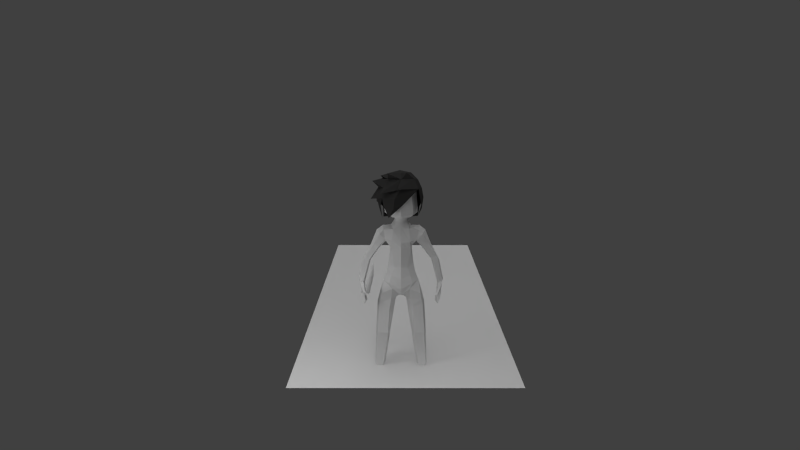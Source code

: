 # Source: archer.blend  (saved by Blender 2.63.0; exported with 4.5.12 LTS)
import bpy
from mathutils import Matrix  # noqa: F401  (used for matrix-valued properties, if any)

bpy.ops.wm.read_factory_settings(use_empty=True)
scene = bpy.context.scene
scene.name = 'Scene'

# ---- collections
col_collection_1 = bpy.data.collections.new('Collection 1'); scene.collection.children.link(col_collection_1)

# ---- materials (node trees are filled in below, after node groups)
mat_material = bpy.data.materials.new('Material')
mat_material.alpha_threshold = 0.0
mat_material.use_transparent_shadow = False
mat_material.roughness = 0.5
mat_material.line_color = (0.0, 0.0, 0.0, 1.0)
mat_material_001 = bpy.data.materials.new('Material.001')
mat_material_001.alpha_threshold = 0.0
mat_material_001.use_transparent_shadow = False
mat_material_001.diffuse_color = (0.05, 0.04917, 0.04851, 1.0)
mat_material_001.roughness = 0.5
mat_material_001.line_color = (0.0, 0.0, 0.0, 1.0)
mat_material_002 = bpy.data.materials.new('Material.002')
mat_material_002.alpha_threshold = 0.0
mat_material_002.use_transparent_shadow = False
mat_material_002.roughness = 0.5
mat_material_002.line_color = (0.0, 0.0, 0.0, 1.0)

# ---- material node trees

# ---- world
world_world = bpy.data.worlds.new('World'); scene.world = world_world
world_world.color = (0.05088, 0.05088, 0.05088)
world_world.use_sun_shadow = False
world_world.sun_shadow_jitter_overblur = 0.0
world_world.cycles.sampling_method = 'MANUAL'
world_world.cycles.sample_map_resolution = 256

# ---- cameras
cam_camera = bpy.data.cameras.new('Camera')
cam_camera.clip_end = 100.0
cam_camera.lens = 18.98
cam_camera.sensor_width = 32.0
cam_camera.sensor_height = 18.0
cam_camera.ortho_scale = 7.314
cam_camera.display_size = 0.9904
cam_camera.dof.focus_distance = 0.0
cam_camera.dof.aperture_fstop = 128.0

# ---- lights
light_lamp_001 = bpy.data.lights.new('Lamp.001', 'POINT')
light_lamp_001.transmission_factor = 0.0
light_lamp_001.cutoff_distance = 30.0
light_lamp_001.energy = 100.0
light_lamp_001.shadow_buffer_clip_start = 1.001
light_lamp_001.shadow_soft_size = 1.0
light_lamp_001.shadow_maximum_resolution = 0.006
light_lamp_001.use_absolute_resolution = True
light_lamp_001.cycles.use_multiple_importance_sampling = False
light_sun = bpy.data.lights.new('Sun', 'SUN')
light_sun.transmission_factor = 0.0
light_sun.angle = 1.571
light_sun.energy = 1.0
light_sun.shadow_buffer_clip_start = 0.5
light_sun.shadow_soft_size = 1.0
light_sun.shadow_cascade_max_distance = 1000.0
light_sun.cycles.use_multiple_importance_sampling = False
light_lamp = bpy.data.lights.new('Lamp', 'POINT')
light_lamp.transmission_factor = 0.0
light_lamp.cutoff_distance = 30.0
light_lamp.energy = 100.0
light_lamp.shadow_buffer_clip_start = 1.001
light_lamp.shadow_soft_size = 1.0
light_lamp.shadow_maximum_resolution = 0.006
light_lamp.use_absolute_resolution = True
light_lamp.cycles.use_multiple_importance_sampling = False

# ---- meshes
me_bow = bpy.data.meshes.new('Bow')
me_bow.from_pydata([(0.05483, 5.777, -3.795), (0.7094, -1.465, -0.4453), (0.8091, 6.238, -3.186), (0.3601, 5.777, -3.854), (-0.1562, 2.135, -3.246), (0.02073, 2.47, -2.341), (0.4994, -0.9933, 0.1088), (0.7623, 2.135, -3.425), (1.015, -1.465, -0.5049), (-0.1093, 6.238, -3.006), (1.418, -0.9933, -0.0707), (1.225, -0.002625, -1.055), (0.8395, -0.3543, -1.401), (0.307, -0.002625, -0.8758), (0.9392, 2.47, -2.52), (0.5342, -0.3543, -1.342), (0.9877, -2.396, 0.9787), (0.7755, -2.005, 1.521), (1.293, -2.396, 0.9191), (1.694, -2.005, 1.342), (1.275, -3.03, 2.449), (1.011, -2.454, 2.726), (1.58, -3.03, 2.39), (1.929, -2.454, 2.547), (1.52, -2.929, 3.701), (1.825, -2.929, 3.642), (0.1151, 7.214, -3.487), (0.8843, 7.618, -2.801), (0.4204, 7.214, -3.546), (-0.03412, 7.618, -2.621), (0.2855, 8.899, -2.615), (1.056, 9.165, -1.922), (0.5908, 8.899, -2.674), (0.1376, 9.165, -1.743), (0.5023, 9.867, -1.505), (0.876, 10.2, -0.4038), (0.8076, 9.867, -1.565), (1.923, -2.453, 4.952), (1.944, -2.403, 5.047), (0.8863, 10.24, -0.3301), (1.415, 3.924, 2.357), (1.399, 3.88, 2.272)], [], [(18, 16, 1, 8), (16, 17, 6, 1), (21, 23, 19, 17), (7, 4, 0, 3), (6, 10, 11, 13), (10, 8, 12, 11), (1, 6, 13, 15), (19, 18, 8, 10), (11, 12, 7, 14), (12, 15, 4, 7), (13, 11, 14, 5), (8, 1, 15, 12), (4, 5, 9, 0), (5, 14, 2, 9), (14, 7, 3, 2), (26, 28, 3, 0), (15, 13, 5, 4), (17, 19, 10, 6), (22, 20, 16, 18), (23, 22, 18, 19), (20, 21, 17, 16), (35, 34, 30, 33), (34, 35, 36), (35, 33, 31), (25, 24, 20, 22), (31, 33, 29, 27), (28, 27, 2, 3), (27, 29, 9, 2), (29, 26, 0, 9), (32, 31, 27, 28), (30, 32, 28, 26), (33, 30, 26, 29), (36, 35, 31, 32), (34, 36, 32, 30), (41, 37, 38, 40), (24, 37, 21, 20), (25, 37, 24), (37, 23, 21), (37, 25, 22, 23), (35, 41, 40, 39)])
me_bow.use_remesh_preserve_volume = False
me_bow.use_remesh_preserve_attributes = False
me_bow.use_mirror_vertex_groups = False
me_bow.update()
me_body = bpy.data.meshes.new('Body')
me_body.from_pydata([(-0.3522, -0.08878, 0.2268), (-0.3922, 0.0944, 0.2677), (-0.2797, -0.1293, 0.8626), (-0.2946, 0.2639, 0.8097), (-0.263, -0.1379, 1.48), (-0.2089, 0.2644, 0.177), (-0.1497, -0.2824, -0.7104), (-0.488, -0.1468, -0.304), (-0.5584, 0.1449, -0.2862), (-0.3579, 0.3691, -0.3188), (-0.2782, 0.3977, -0.4954), (-0.6921, 0.04124, -0.7998), (-0.6103, 0.3286, -0.6808), (-0.08475, 0.1709, -0.8182), (-0.1867, 0.07814, -1.057), (-0.7516, 0.0525, -1.032), (-0.6915, 0.2833, -1.057), (-0.3584, 0.3709, -1.109), (-0.39, -0.1513, -1.047), (-0.674, -0.2673, -1.014), (-0.3603, 0.2336, -2.169), (-0.8104, 0.2414, -2.129), (-0.4281, 0.4806, -2.166), (-0.3845, 0.06015, -2.201), (-0.7483, 0.4607, -2.171), (-0.7202, 0.006666, -2.207), (-0.8195, 0.448, -3.168), (-0.7977, 0.04294, -3.179), (-0.563, 0.1033, -3.175), (-0.5815, 0.4474, -3.165), (-0.8503, 0.2134, -3.207), (-0.51, 0.2195, -3.198), (-0.7991, 0.2212, -3.263), (-0.7636, 0.4295, -3.267), (-0.5782, 0.1449, -3.268), (-0.605, 0.4261, -3.263), (-0.5336, 0.2387, -3.266), (-0.7691, 0.06939, -3.272), (-0.6419, -0.2424, -0.7043), (-0.2775, 0.3188, 1.07), (-0.4053, -0.1846, 1.2), (-0.1772, 0.169, 1.653), (-0.3334, 0.01863, 0.8262), (-0.2447, 0.2574, 1.433), (-0.1919, 0.04913, 1.676), (-0.3065, 0.03314, 1.512), (-0.2027, -0.05569, 1.668), (-0.4603, 0.09198, 1.003), (-0.7492, 0.01759, 1.351), (-0.6653, 0.2166, 1.259), (-0.494, 0.2228, 1.073), (-0.6907, -0.178, 1.29), (-0.6548, -0.1196, 0.8526), (-0.6246, 0.03725, 0.8216), (-0.8891, 0.04334, 0.4632), (-1.15, 0.036, 0.4733), (-1.119, 0.1342, 0.4821), (-0.9406, 0.1891, 0.4976), (-1.108, -0.09427, 0.4882), (-0.8922, -0.1097, 0.5038), (-0.4254, 0.4904, -1.991), (-0.7509, 0.4666, -1.995), (-0.3425, 0.241, -2.01), (-0.8112, 0.2393, -1.992), (-0.7411, -0.0207, -1.932), (-0.3692, 0.04614, -1.926), (-0.8117, 0.2421, -2.051), (-0.7525, 0.4628, -2.081), (-0.4268, 0.4849, -2.076), (-0.3534, 0.2371, -2.066), (-1.14, 0.3637, -0.6221), (-1.247, 0.3742, -0.6518), (-1.322, 0.1205, -0.2992), (-1.15, 0.1471, -0.3605), (-1.13, 0.1805, -0.7228), (-1.238, 0.191, -0.7525), (-1.186, 0.05087, -0.4232), (-1.183, 0.3057, -0.2776), (-1.294, 0.3171, -0.2956), (-1.252, 0.4667, -0.601), (-1.145, 0.4562, -0.5713), (-1.131, 0.5372, -0.7145), (-1.128, 0.4526, -0.7656), (-1.208, 0.4647, -0.801), (-1.215, 0.5451, -0.7537), (-1.085, 0.2688, -0.8316), (-1.138, 0.4311, -0.7686), (-1.1, 0.4835, -0.8698), (-1.068, 0.339, -0.8972), (-1.092, 0.4123, -0.8876), (-1.151, 0.6181, -0.8792), (-1.145, 0.5408, -0.9245), (-1.097, 0.5135, -0.8703), (-1.104, 0.598, -0.8205), (-1.121, 0.323, -0.3986), (-1.26, 0.3923, -0.4532), (-1.254, 0.4703, -0.3525), (-1.157, 0.4702, -0.3379), (-1.143, 0.5255, -0.4041), (-1.216, 0.535, -0.4027), (-1.22, 0.4912, -0.4913), (-1.147, 0.4817, -0.4926), (-1.113, 0.5526, -0.5827), (-1.161, 0.5785, -0.5696), (-1.131, 0.6651, -0.5628), (-1.067, 0.6458, -0.5778), (-0.5633, 0.007301, 1.49), (-0.5378, 0.1666, 1.378), (-0.5292, -0.1457, 1.393), (-0.9562, -0.08407, 0.3849), (-1.172, -0.06861, 0.3693), (-1.005, 0.2148, 0.3787), (-1.174, 0.1657, 0.3684), (-1.202, 0.06488, 0.3727), (-0.9531, 0.069, 0.384), (-1.118, 0.2007, -0.2328), (-1.33, 0.1674, -0.2139), (-1.291, 0.2965, -0.236), (-1.169, 0.3465, -0.2251), (-1.121, 0.04766, -0.2189), (-0.3044, 0.3179, -0.09569), (-0.4556, 0.1181, -0.02457), (-0.3828, -0.1622, -0.08578), (-0.9726, 0.202, 0.4382), (-1.152, 0.1509, 0.4279), (-1.18, 0.0504, 0.4164), (-0.9211, 0.05617, 0.4305), (-0.2868, 0.4713, 2.691), (-0.3138, 0.4494, 2.528), (-0.4668, 0.07985, 2.528), (-0.3545, 0.4787, 2.053), (-0.262, -0.1412, 1.817), (-0.1382, -0.1025, 1.771), (-0.2016, 0.05055, 1.771), (-0.3851, 0.05055, 1.827), (-0.5077, 0.05055, 1.913), (-0.3547, 0.4201, 1.913), (-0.268, 0.3334, 1.827), (-0.1382, 0.2036, 1.771), (-0.1598, 0.1699, -0.8786), (-0.7219, 0.04687, -0.9362), (-0.6509, 0.306, -0.869), (-0.3129, 0.3574, -0.8331), (-0.507, 0.1033, 2.053), (-0.4354, 0.08236, 2.693), (-0.3103, -0.246, 1.916), (-1.146, 0.5241, -0.9318), (-1.208, 0.4479, -0.8042), (-1.142, 0.4439, -0.9641), (-1.308, 0.0578, -0.2472), (-1.122, 0.3469, -0.9616), (-1.187, 0.2637, -0.8795), (-1.296, 0.06226, -0.4412), (-0.493, -0.08117, 1.089), (-0.8638, -0.1004, 0.8849), (-0.6617, 0.1742, 0.8803), (-0.8603, 0.131, 0.8969), (-0.942, 0.01885, 0.8758), (0.0, -0.2731, -0.6186), (0.3522, -0.08878, 0.2268), (0.0, -0.1261, 0.2515), (0.3922, 0.0944, 0.2677), (0.0, -0.1603, 0.8865), (0.2797, -0.1293, 0.8626), (0.2946, 0.2639, 0.8097), (-2.601e-08, 0.4062, 0.8762), (0.0, 0.3684, 0.221), (0.0, 0.4291, -0.6961), (0.0, 0.4804, -0.4777), (0.263, -0.1379, 1.48), (0.2089, 0.2644, 0.177), (0.1497, -0.2824, -0.7104), (0.488, -0.1468, -0.304), (0.5584, 0.1449, -0.2862), (0.3579, 0.3691, -0.3188), (0.2782, 0.3977, -0.4954), (0.6921, 0.04124, -0.7998), (0.6103, 0.3286, -0.6808), (0.0, 0.1372, -0.8022), (0.08475, 0.1709, -0.8182), (0.1867, 0.07814, -1.057), (0.7516, 0.0525, -1.032), (0.6915, 0.2833, -1.057), (0.3584, 0.3709, -1.109), (0.39, -0.1513, -1.047), (0.674, -0.2673, -1.014), (0.3603, 0.2336, -2.169), (0.8104, 0.2414, -2.129), (0.4281, 0.4806, -2.166), (0.3845, 0.06015, -2.201), (0.7483, 0.4607, -2.171), (0.7202, 0.006666, -2.207), (0.8195, 0.448, -3.168), (0.7977, 0.04294, -3.179), (0.563, 0.1033, -3.175), (0.5815, 0.4474, -3.165), (0.8503, 0.2134, -3.207), (0.51, 0.2195, -3.198), (0.7991, 0.2212, -3.263), (0.7636, 0.4295, -3.267), (0.5782, 0.1449, -3.268), (0.605, 0.4261, -3.263), (0.5336, 0.2387, -3.266), (0.7691, 0.06939, -3.272), (0.6419, -0.2424, -0.7043), (0.0, 0.3688, 1.026), (0.2775, 0.3188, 1.07), (0.4053, -0.1846, 1.2), (0.0, -0.2537, 1.252), (0.0, -0.1963, 1.528), (0.0, 0.2545, 1.497), (0.0, -0.2793, -0.395), (0.0, 0.257, 1.616), (0.1772, 0.169, 1.653), (0.3334, 0.01863, 0.8262), (0.2447, 0.2574, 1.433), (0.1919, 0.04913, 1.676), (0.3065, 0.03314, 1.512), (0.2027, -0.05569, 1.668), (0.4603, 0.09198, 1.003), (0.7492, 0.01759, 1.351), (0.6653, 0.2166, 1.259), (0.494, 0.2228, 1.073), (0.6907, -0.178, 1.29), (0.6548, -0.1196, 0.8526), (0.6246, 0.03725, 0.8216), (0.8891, 0.04334, 0.4632), (1.15, 0.036, 0.4733), (1.119, 0.1342, 0.4821), (0.9406, 0.1891, 0.4976), (1.108, -0.09427, 0.4882), (0.8922, -0.1097, 0.5038), (0.4254, 0.4904, -1.991), (0.7509, 0.4666, -1.995), (0.3425, 0.241, -2.01), (0.8112, 0.2393, -1.992), (0.7411, -0.0207, -1.932), (0.3692, 0.04614, -1.926), (0.8117, 0.2421, -2.051), (0.7525, 0.4628, -2.081), (0.4268, 0.4849, -2.076), (0.3534, 0.2371, -2.066), (1.14, 0.3637, -0.6221), (1.247, 0.3742, -0.6518), (1.322, 0.1205, -0.2992), (1.15, 0.1471, -0.3605), (1.13, 0.1805, -0.7228), (1.238, 0.191, -0.7525), (1.186, 0.05087, -0.4232), (1.183, 0.3057, -0.2776), (1.294, 0.3171, -0.2956), (1.252, 0.4667, -0.601), (1.145, 0.4562, -0.5713), (1.131, 0.5372, -0.7145), (1.128, 0.4526, -0.7656), (1.208, 0.4647, -0.801), (1.215, 0.5451, -0.7537), (1.085, 0.2688, -0.8316), (1.138, 0.4311, -0.7686), (1.1, 0.4835, -0.8698), (1.068, 0.339, -0.8972), (1.092, 0.4123, -0.8876), (1.151, 0.6181, -0.8792), (1.145, 0.5408, -0.9245), (1.097, 0.5135, -0.8703), (1.104, 0.598, -0.8205), (1.121, 0.323, -0.3986), (1.26, 0.3923, -0.4532), (1.254, 0.4703, -0.3525), (1.157, 0.4702, -0.3379), (1.143, 0.5255, -0.4041), (1.216, 0.535, -0.4027), (1.22, 0.4912, -0.4913), (1.147, 0.4817, -0.4926), (1.113, 0.5526, -0.5827), (1.161, 0.5785, -0.5696), (1.131, 0.6651, -0.5628), (1.067, 0.6458, -0.5778), (0.5633, 0.007301, 1.49), (0.5378, 0.1666, 1.378), (0.5292, -0.1457, 1.393), (0.9562, -0.08407, 0.3849), (1.172, -0.06861, 0.3693), (1.005, 0.2148, 0.3787), (1.174, 0.1657, 0.3684), (1.202, 0.06488, 0.3727), (0.9531, 0.069, 0.384), (1.118, 0.2007, -0.2328), (1.33, 0.1674, -0.2139), (1.291, 0.2965, -0.236), (1.169, 0.3465, -0.2251), (1.121, 0.04766, -0.2189), (0.3044, 0.3179, -0.09569), (0.0, 0.4245, -0.1308), (0.4556, 0.1181, -0.02457), (0.0, -0.2061, -0.1602), (0.3828, -0.1622, -0.08578), (0.9726, 0.202, 0.4382), (1.152, 0.1509, 0.4279), (1.18, 0.0504, 0.4164), (0.9211, 0.05617, 0.4305), (0.2868, 0.4713, 2.691), (0.0, 0.6183, 2.685), (0.0, 0.6085, 2.515), (0.3138, 0.4494, 2.528), (0.4668, 0.07985, 2.528), (0.0, 0.6323, 2.051), (0.3545, 0.4787, 2.053), (0.0, -0.1042, 1.768), (0.0, -0.2196, 1.82), (0.262, -0.1412, 1.817), (0.1382, -0.1025, 1.771), (0.2016, 0.05055, 1.771), (0.3851, 0.05055, 1.827), (0.5077, 0.05055, 1.913), (0.3547, 0.4201, 1.913), (0.268, 0.3334, 1.827), (0.1382, 0.2036, 1.771), (0.0, 0.2677, 1.767), (0.0, 0.4511, 1.823), (0.0, 0.5746, 1.919), (0.1598, 0.1699, -0.8786), (0.7219, 0.04687, -0.9362), (0.6509, 0.306, -0.869), (0.3129, 0.3574, -0.8331), (0.507, 0.1033, 2.053), (0.4354, 0.08236, 2.693), (0.3103, -0.246, 1.916), (0.0, -0.3057, 1.894), (1.146, 0.5241, -0.9318), (1.208, 0.4479, -0.8042), (1.142, 0.4439, -0.9641), (1.308, 0.0578, -0.2472), (1.122, 0.3469, -0.9616), (1.187, 0.2637, -0.8795), (1.296, 0.06226, -0.4412), (0.493, -0.08117, 1.089), (0.8638, -0.1004, 0.8849), (0.6617, 0.1742, 0.8803), (0.8603, 0.131, 0.8969), (0.942, 0.01885, 0.8758)], [], [(42, 1, 0, 2), (2, 0, 160, 162), (165, 166, 5, 3), (4, 153, 40), (167, 10, 9, 168), (38, 6, 7), (38, 7, 8, 11), (178, 158, 6, 13), (167, 178, 13, 10), (30, 27, 25, 21), (30, 21, 24, 26), (28, 23, 25, 27), (28, 31, 20, 23), (29, 26, 24, 22), (37, 34, 28, 27), (34, 36, 31, 28), (36, 35, 29, 31), (37, 27, 30, 32), (33, 32, 30, 26), (35, 33, 26, 29), (205, 165, 3, 39), (40, 2, 162, 208), (210, 205, 39, 43), (212, 210, 43, 41), (39, 3, 42, 50), (43, 39, 50), (42, 47, 50), (54, 53, 52, 59), (29, 22, 20, 31), (61, 63, 15, 16), (63, 64, 19, 15), (60, 17, 14, 62), (62, 14, 18, 65), (65, 18, 19, 64), (61, 16, 17, 60), (64, 63, 66), (67, 66, 63, 61), (24, 21, 66, 67), (67, 61, 60, 68), (24, 67, 68, 22), (68, 60, 62, 69), (22, 68, 69, 20), (62, 65, 69), (66, 21, 25), (66, 25, 64), (23, 20, 69), (65, 23, 69), (64, 25, 23, 65), (3, 5, 1, 42), (74, 76, 152, 75), (71, 75, 152, 72), (73, 76, 74, 70), (79, 80, 81, 84), (71, 79, 84, 83), (80, 70, 82, 81), (70, 71, 83, 82), (70, 74, 85, 86), (74, 75, 151, 85), (71, 70, 86, 147), (147, 86, 87, 146), (85, 151, 150, 88), (89, 86, 85), (88, 89, 85), (89, 87, 86), (87, 89, 148, 146), (88, 150, 148, 89), (84, 81, 93, 90), (82, 83, 91, 92), (83, 84, 90, 91), (81, 82, 92, 93), (90, 93, 92, 91), (95, 71, 72), (78, 95, 72), (95, 79, 71), (94, 73, 70), (80, 94, 70), (94, 77, 73), (95, 78, 96), (77, 94, 97), (77, 97, 96, 78), (97, 98, 99, 96), (94, 101, 98, 97), (96, 99, 100, 95), (100, 103, 102, 101), (99, 104, 103, 100), (101, 102, 105, 98), (98, 105, 104, 99), (103, 104, 105, 102), (79, 95, 100), (79, 100, 101, 80), (80, 101, 94), (48, 106, 107, 49), (106, 45, 43, 107), (51, 108, 106, 48), (49, 107, 50), (107, 43, 50), (111, 114, 115, 118), (114, 109, 119, 115), (113, 112, 117, 116), (110, 113, 116, 149), (112, 111, 118, 117), (109, 110, 149, 119), (72, 116, 117, 78), (77, 78, 117, 118), (73, 77, 118, 115), (72, 149, 116), (72, 152, 149), (152, 76, 119, 149), (73, 119, 76), (73, 117, 119), (211, 295, 122, 7), (295, 160, 0, 122), (7, 122, 121, 8), (122, 0, 1, 121), (153, 42, 2, 40), (293, 168, 9, 120), (8, 121, 120, 9), (121, 1, 5, 120), (6, 211, 7), (158, 211, 6), (8, 9, 10), (8, 10, 12), (8, 12, 11), (57, 123, 124, 56), (123, 111, 112, 124), (56, 124, 125, 55), (124, 112, 113, 125), (54, 126, 123, 57), (126, 114, 111, 123), (55, 125, 58), (110, 125, 113), (58, 125, 110), (58, 110, 109, 59), (54, 59, 126), (109, 114, 126), (59, 109, 126), (128, 129, 144, 127), (303, 128, 127, 302), (306, 130, 128, 303), (130, 143, 129, 128), (320, 136, 130, 306), (136, 135, 143, 130), (131, 132, 308, 309), (134, 133, 132, 131), (137, 138, 133, 134), (136, 137, 134, 135), (320, 319, 137, 136), (319, 318, 138, 137), (212, 41, 138, 318), (41, 44, 133, 138), (44, 46, 132, 133), (17, 16, 141, 142), (142, 141, 12, 10), (14, 17, 142, 139), (139, 142, 10, 13), (15, 140, 141, 16), (140, 11, 12, 141), (11, 140, 38), (15, 19, 140), (19, 38, 140), (6, 38, 19, 18), (6, 18, 139), (14, 139, 18), (6, 139, 13), (131, 309, 328, 145), (131, 145, 135, 134), (41, 43, 45, 44), (75, 71, 147, 151), (148, 151, 147), (148, 150, 151), (146, 148, 147), (166, 293, 120, 5), (4, 40, 208, 209), (42, 153, 47), (52, 153, 51, 154), (156, 49, 50, 155), (154, 51, 48, 157), (157, 48, 49, 156), (53, 47, 153, 52), (155, 50, 47, 53), (57, 155, 53, 54), (55, 157, 156, 56), (58, 154, 157, 55), (56, 156, 155, 57), (59, 52, 154, 58), (108, 4, 45, 106), (4, 108, 153), (108, 51, 153), (209, 308, 132, 4), (4, 132, 46), (44, 45, 4, 46), (163, 159, 161, 214), (162, 160, 159, 163), (164, 170, 166, 165), (207, 336, 169), (168, 174, 175, 167), (172, 171, 204), (176, 173, 172, 204), (179, 171, 158, 178), (175, 179, 178, 167), (187, 191, 193, 196), (192, 190, 187, 196), (193, 191, 189, 194), (189, 186, 197, 194), (188, 190, 192, 195), (193, 194, 200, 203), (194, 197, 202, 200), (197, 195, 201, 202), (198, 196, 193, 203), (192, 196, 198, 199), (195, 192, 199, 201), (206, 164, 165, 205), (208, 162, 163, 207), (215, 206, 205, 210), (213, 215, 210, 212), (222, 214, 164, 206), (222, 206, 215), (222, 219, 214), (231, 224, 225, 226), (197, 186, 188, 195), (182, 181, 235, 233), (181, 185, 236, 235), (234, 180, 183, 232), (237, 184, 180, 234), (236, 185, 184, 237), (232, 183, 182, 233), (238, 235, 236), (233, 235, 238, 239), (239, 238, 187, 190), (240, 232, 233, 239), (188, 240, 239, 190), (241, 234, 232, 240), (186, 241, 240, 188), (241, 237, 234), (191, 187, 238), (236, 191, 238), (241, 186, 189), (241, 189, 237), (237, 189, 191, 236), (214, 161, 170, 164), (247, 335, 248, 246), (244, 335, 247, 243), (242, 246, 248, 245), (256, 253, 252, 251), (255, 256, 251, 243), (253, 254, 242, 252), (254, 255, 243, 242), (258, 257, 246, 242), (257, 334, 247, 246), (330, 258, 242, 243), (329, 259, 258, 330), (260, 333, 334, 257), (257, 258, 261), (257, 261, 260), (258, 259, 261), (329, 331, 261, 259), (261, 331, 333, 260), (262, 265, 253, 256), (264, 263, 255, 254), (263, 262, 256, 255), (265, 264, 254, 253), (263, 264, 265, 262), (244, 243, 267), (244, 267, 250), (243, 251, 267), (242, 245, 266), (242, 266, 252), (245, 249, 266), (268, 250, 267), (269, 266, 249), (250, 268, 269, 249), (268, 271, 270, 269), (269, 270, 273, 266), (267, 272, 271, 268), (273, 274, 275, 272), (272, 275, 276, 271), (270, 277, 274, 273), (271, 276, 277, 270), (274, 277, 276, 275), (272, 267, 251), (252, 273, 272, 251), (266, 273, 252), (221, 279, 278, 220), (279, 215, 217, 278), (220, 278, 280, 223), (222, 279, 221), (222, 215, 279), (290, 287, 286, 283), (287, 291, 281, 286), (288, 289, 284, 285), (332, 288, 285, 282), (289, 290, 283, 284), (291, 332, 282, 281), (250, 289, 288, 244), (290, 289, 250, 249), (287, 290, 249, 245), (288, 332, 244), (332, 335, 244), (332, 291, 248, 335), (248, 291, 245), (291, 289, 245), (172, 296, 295, 211), (296, 159, 160, 295), (173, 294, 296, 172), (294, 161, 159, 296), (207, 163, 214, 336), (292, 174, 168, 293), (174, 292, 294, 173), (292, 170, 161, 294), (172, 211, 171), (171, 211, 158), (175, 174, 173), (177, 175, 173), (176, 177, 173), (228, 298, 297, 229), (298, 284, 283, 297), (227, 299, 298, 228), (299, 285, 284, 298), (229, 297, 300, 226), (297, 283, 286, 300), (230, 299, 227), (285, 299, 282), (282, 299, 230), (231, 281, 282, 230), (300, 231, 226), (300, 286, 281), (300, 281, 231), (301, 326, 305, 304), (302, 301, 304, 303), (303, 304, 307, 306), (304, 305, 325, 307), (306, 307, 315, 320), (307, 325, 314, 315), (309, 308, 311, 310), (310, 311, 312, 313), (313, 312, 317, 316), (314, 313, 316, 315), (315, 316, 319, 320), (316, 317, 318, 319), (318, 317, 213, 212), (317, 312, 216, 213), (312, 311, 218, 216), (324, 323, 182, 183), (175, 177, 323, 324), (321, 324, 183, 180), (179, 175, 324, 321), (182, 323, 322, 181), (323, 177, 176, 322), (204, 322, 176), (322, 185, 181), (322, 204, 185), (184, 185, 204, 171), (321, 184, 171), (184, 321, 180), (179, 321, 171), (327, 328, 309, 310), (313, 314, 327, 310), (216, 217, 215, 213), (334, 330, 243, 247), (330, 334, 331), (334, 333, 331), (330, 331, 329), (170, 292, 293, 166), (209, 208, 207, 169), (219, 336, 214), (337, 223, 336, 224), (338, 222, 221, 339), (340, 220, 223, 337), (339, 221, 220, 340), (224, 336, 219, 225), (225, 219, 222, 338), (226, 225, 338, 229), (228, 339, 340, 227), (227, 340, 337, 230), (229, 338, 339, 228), (230, 337, 224, 231), (278, 217, 169, 280), (336, 280, 169), (336, 223, 280), (169, 311, 308, 209), (218, 311, 169), (218, 169, 217, 216)])
me_body.polygons.foreach_set('use_smooth', [0, 0, 0, 0, 0, 0, 0, 0, 0, 0, 0, 0, 0, 0, 0, 0, 0, 0, 0, 0, 0, 0, 0, 1, 0, 0, 0, 0, 0, 0, 0, 0, 0, 0, 0, 0, 0, 0, 0, 0, 0, 0, 0, 0, 0, 0, 0, 0, 0, 0, 0, 0, 0, 0, 0, 0, 0, 0, 0, 0, 0, 0, 0, 0, 0, 0, 0, 0, 0, 0, 0, 0, 0, 0, 0, 0, 0, 0, 0, 0, 0, 0, 0, 0, 0, 0, 0, 0, 0, 0, 0, 0, 0, 0, 0, 0, 0, 0, 0, 0, 0, 0, 0, 0, 0, 0, 0, 0, 0, 0, 0, 0, 0, 0, 0, 0, 0, 0, 0, 0, 0, 0, 0, 0, 0, 0, 0, 0, 0, 0, 0, 0, 0, 0, 0, 0, 0, 0, 0, 0, 0, 0, 0, 0, 1, 0, 0, 0, 1, 1, 0, 0, 0, 0, 0, 0, 0, 0, 0, 0, 0, 0, 0, 0, 0, 0, 0, 0, 0, 0, 0, 0, 0, 0, 0, 0, 0, 0, 0, 0, 0, 0, 0, 0, 0, 0, 0, 0, 0, 0, 0, 0, 0, 0, 0, 0, 0, 0, 0, 0, 0, 0, 0, 0, 0, 0, 0, 0, 0, 0, 0, 0, 0, 0, 1, 0, 0, 0, 0, 0, 0, 0, 0, 0, 0, 0, 0, 0, 0, 0, 0, 0, 0, 0, 0, 0, 0, 0, 0, 0, 0, 0, 0, 0, 0, 0, 0, 0, 0, 0, 0, 0, 0, 0, 0, 0, 0, 0, 0, 0, 0, 0, 0, 0, 0, 0, 0, 0, 0, 0, 0, 0, 0, 0, 0, 0, 0, 0, 0, 0, 0, 0, 0, 0, 0, 0, 0, 0, 0, 0, 0, 0, 0, 0, 0, 0, 0, 0, 0, 0, 0, 0, 0, 0, 0, 0, 0, 0, 0, 0, 0, 0, 0, 0, 0, 0, 0, 0, 0, 0, 0, 0, 0, 0, 0, 0, 0, 0, 0, 0, 0, 0, 0, 0, 0, 1, 0, 0, 0, 1, 1, 0, 0, 0, 0, 0, 0, 0, 0, 0, 0, 0, 0, 0, 0, 0, 0, 0, 0, 0, 0, 0, 0, 0, 0, 0, 0, 0, 0, 0, 0, 0, 0, 0, 0, 0, 0, 0, 0, 0, 0, 0])
_uv = me_body.uv_layers.new(name='UVMap')
_uv.uv.foreach_set('vector', [0.6227, 0.6917, 0.6076, 0.606, 0.6366, 0.5963, 0.6469, 0.7001, 0.6469, 0.7001, 0.6366, 0.5963, 0.6929, 0.6006, 0.6929, 0.7044, 0.3072, 0.7351, 0.3072, 0.6271, 0.3446, 0.6212, 0.3607, 0.7251, 0.6479, 0.7998, 0.6174, 0.7402, 0.6369, 0.7535, 0.4183, 0.4637, 0.4821, 0.4722, 0.5085, 0.498, 0.4333, 0.4978, 0.2725, 0.423, 0.3379, 0.4631, 0.2527, 0.4884, 0.2725, 0.423, 0.2527, 0.4884, 0.2051, 0.4828, 0.2306, 0.4004, 0.4101, 0.4467, 0.3503, 0.4889, 0.3379, 0.4631, 0.4078, 0.4317, 0.4183, 0.4637, 0.4101, 0.4134, 0.4252, 0.4153, 0.4821, 0.4722, 0.3264, 0.01151, 0.3513, 0.02691, 0.3215, 0.179, 0.2784, 0.1786, 0.5417, 0.01071, 0.5569, 0.1779, 0.5188, 0.1743, 0.5089, 0.02712, 0.3877, 0.03431, 0.3772, 0.191, 0.3215, 0.179, 0.3513, 0.02691, 0.3877, 0.03431, 0.4091, 0.03101, 0.405, 0.1974, 0.3772, 0.191, 0.4743, 0.02923, 0.5089, 0.02712, 0.5188, 0.1743, 0.4687, 0.1801, 0.3574, 0.0117, 0.3919, 0.01789, 0.3877, 0.03431, 0.3513, 0.02691, 0.3919, 0.01789, 0.4101, 0.018, 0.4091, 0.03101, 0.3877, 0.03431, 0.4442, 0.008796, 0.4759, 0.01338, 0.4743, 0.02923, 0.4387, 0.01927, 0.3574, 0.0117, 0.3513, 0.02691, 0.3264, 0.01151, 0.333, 0.0, 0.502, 0.01092, 0.5351, 0.0, 0.5417, 0.01071, 0.5089, 0.02712, 0.4759, 0.01338, 0.502, 0.01092, 0.5089, 0.02712, 0.4743, 0.02923, 0.3072, 0.7596, 0.3072, 0.7351, 0.3607, 0.7251, 0.3515, 0.7678, 0.6369, 0.7535, 0.6469, 0.7001, 0.6929, 0.7044, 0.6929, 0.7621, 0.3072, 0.8401, 0.3072, 0.7596, 0.3515, 0.7678, 0.348, 0.8272, 0.3072, 0.8602, 0.3072, 0.8401, 0.348, 0.8272, 0.3405, 0.8679, 0.3515, 0.7678, 0.3607, 0.7251, 0.4002, 0.7198, 0.3866, 0.771, 0.348, 0.8272, 0.3515, 0.7678, 0.3866, 0.771, 0.4002, 0.7198, 0.4011, 0.7538, 0.3866, 0.771, 0.5614, 0.635, 0.5666, 0.7085, 0.5398, 0.7107, 0.5367, 0.6426, 0.4743, 0.02923, 0.4687, 0.1801, 0.4275, 0.181, 0.4387, 0.01927, 0.521, 0.2019, 0.5588, 0.2008, 0.5773, 0.3625, 0.5373, 0.3582, 0.2714, 0.1993, 0.3097, 0.2244, 0.2847, 0.3791, 0.2363, 0.3603, 0.4714, 0.2077, 0.4758, 0.3561, 0.4189, 0.3714, 0.4291, 0.2076, 0.4056, 0.2234, 0.3872, 0.3883, 0.3348, 0.3895, 0.3723, 0.2368, 0.3723, 0.2368, 0.3348, 0.3895, 0.2847, 0.3791, 0.3097, 0.2244, 0.521, 0.2019, 0.5373, 0.3582, 0.4758, 0.3561, 0.4714, 0.2077, 0.3097, 0.2244, 0.2714, 0.1993, 0.2744, 0.1903, 0.5204, 0.1885, 0.5578, 0.1908, 0.5588, 0.2008, 0.521, 0.2019, 0.5188, 0.1743, 0.5569, 0.1779, 0.5578, 0.1908, 0.5204, 0.1885, 0.5204, 0.1885, 0.521, 0.2019, 0.4714, 0.2077, 0.47, 0.1942, 0.5188, 0.1743, 0.5204, 0.1885, 0.47, 0.1942, 0.4687, 0.1801, 0.47, 0.1942, 0.4714, 0.2077, 0.4291, 0.2076, 0.4285, 0.1982, 0.4687, 0.1801, 0.47, 0.1942, 0.4285, 0.1982, 0.4275, 0.181, 0.4056, 0.2234, 0.3723, 0.2368, 0.4049, 0.2141, 0.2744, 0.1903, 0.2784, 0.1786, 0.3215, 0.179, 0.2744, 0.1903, 0.3215, 0.179, 0.3097, 0.2244, 0.3772, 0.191, 0.405, 0.1974, 0.4049, 0.2141, 0.3723, 0.2368, 0.3772, 0.191, 0.4049, 0.2141, 0.3097, 0.2244, 0.3215, 0.179, 0.3772, 0.191, 0.3723, 0.2368, 0.3607, 0.7251, 0.3446, 0.6212, 0.3827, 0.6353, 0.4002, 0.7198, 0.9441, 0.5441, 0.9648, 0.5942, 0.9483, 0.5996, 0.9259, 0.5491, 0.8724, 0.5592, 0.9259, 0.5491, 0.9483, 0.5996, 0.9463, 0.6227, 0.7668, 0.2975, 0.7551, 0.282, 0.794, 0.2455, 0.8151, 0.2718, 0.8569, 0.5845, 0.8403, 0.5992, 0.8219, 0.5804, 0.8275, 0.5685, 0.8724, 0.5592, 0.8569, 0.5845, 0.8275, 0.5685, 0.8298, 0.5568, 0.436, 0.6035, 0.4187, 0.6036, 0.4198, 0.5759, 0.436, 0.5765, 0.8574, 0.5314, 0.8724, 0.5592, 0.8298, 0.5568, 0.8295, 0.5431, 0.471, 0.5239, 0.4374, 0.5239, 0.4411, 0.5006, 0.4701, 0.498, 0.9441, 0.5441, 0.9259, 0.5491, 0.9224, 0.5268, 0.9378, 0.5211, 0.8724, 0.5592, 0.8574, 0.5314, 0.8859, 0.514, 0.8977, 0.5205, 0.8977, 0.5205, 0.8859, 0.514, 0.9017, 0.4981, 0.9067, 0.5099, 0.9378, 0.5211, 0.9224, 0.5268, 0.9192, 0.513, 0.9297, 0.5072, 0.436, 0.5557, 0.436, 0.5759, 0.4122, 0.5602, 0.4583, 0.6157, 0.4691, 0.6225, 0.4439, 0.6225, 0.4669, 0.604, 0.4691, 0.6157, 0.4496, 0.6157, 0.9017, 0.4981, 0.9172, 0.4981, 0.9115, 0.5108, 0.9067, 0.5099, 0.9297, 0.5072, 0.9192, 0.513, 0.9115, 0.5108, 0.9172, 0.4981, 0.8275, 0.5685, 0.8219, 0.5804, 0.8084, 0.5678, 0.8161, 0.5618, 0.8295, 0.5431, 0.8298, 0.5568, 0.817, 0.5583, 0.8087, 0.5494, 0.8298, 0.5568, 0.8275, 0.5685, 0.8161, 0.5618, 0.817, 0.5583, 0.4484, 0.604, 0.4489, 0.588, 0.4691, 0.5881, 0.4687, 0.604, 0.8161, 0.5618, 0.8084, 0.5678, 0.8087, 0.5494, 0.817, 0.5583, 0.8878, 0.6101, 0.8724, 0.5592, 0.9463, 0.6227, 0.9144, 0.6352, 0.8878, 0.6101, 0.9463, 0.6227, 0.8878, 0.6101, 0.8569, 0.5845, 0.8724, 0.5592, 0.7955, 0.3026, 0.7668, 0.2975, 0.8151, 0.2718, 0.8261, 0.2853, 0.7955, 0.3026, 0.8151, 0.2718, 0.7955, 0.3026, 0.7845, 0.3215, 0.7668, 0.2975, 0.8878, 0.6101, 0.9144, 0.6352, 0.8839, 0.6335, 0.7845, 0.3215, 0.7955, 0.3026, 0.8134, 0.3215, 0.9083, 0.655, 0.8798, 0.6501, 0.8839, 0.6335, 0.9144, 0.6352, 0.8798, 0.6501, 0.8646, 0.648, 0.8683, 0.6344, 0.8839, 0.6335, 0.7955, 0.3026, 0.825, 0.2989, 0.8261, 0.315, 0.8134, 0.3215, 0.8839, 0.6335, 0.8683, 0.6344, 0.86, 0.6143, 0.8878, 0.6101, 0.86, 0.6143, 0.8393, 0.6299, 0.83, 0.6277, 0.8427, 0.6116, 0.8683, 0.6344, 0.8384, 0.6398, 0.8393, 0.6299, 0.86, 0.6143, 0.4566, 0.5532, 0.4574, 0.5339, 0.471, 0.5239, 0.471, 0.5602, 0.8646, 0.648, 0.8307, 0.6464, 0.8384, 0.6398, 0.8683, 0.6344, 0.8393, 0.6299, 0.8384, 0.6398, 0.8307, 0.6464, 0.83, 0.6277, 0.8569, 0.5845, 0.8878, 0.6101, 0.86, 0.6143, 0.8569, 0.5845, 0.86, 0.6143, 0.8427, 0.6116, 0.8403, 0.5992, 0.8261, 0.2853, 0.825, 0.2989, 0.7955, 0.3026, 0.1881, 0.7928, 0.175, 0.8261, 0.151, 0.8078, 0.156, 0.7825, 0.4101, 0.8403, 0.375, 0.8543, 0.348, 0.8272, 0.3954, 0.8158, 0.5026, 0.7658, 0.5094, 0.794, 0.482, 0.8065, 0.471, 0.7702, 0.156, 0.7825, 0.151, 0.8078, 0.1228, 0.7715, 0.3954, 0.8158, 0.348, 0.8272, 0.3866, 0.771, 0.156, 0.6281, 0.1313, 0.6339, 0.1339, 0.5293, 0.1576, 0.5242, 0.5636, 0.618, 0.5384, 0.6201, 0.5525, 0.5164, 0.5773, 0.5125, 0.1994, 0.6219, 0.1831, 0.6192, 0.1783, 0.5195, 0.1997, 0.5251, 0.5088, 0.6021, 0.4878, 0.5956, 0.5062, 0.498, 0.5251, 0.5001, 0.1831, 0.6192, 0.156, 0.6281, 0.1576, 0.5242, 0.1783, 0.5195, 0.5384, 0.6201, 0.5088, 0.6021, 0.5251, 0.5001, 0.5525, 0.5164, 0.9463, 0.6227, 0.9444, 0.6375, 0.9233, 0.643, 0.9144, 0.6352, 0.9083, 0.655, 0.9144, 0.6352, 0.9233, 0.643, 0.9157, 0.6635, 0.7668, 0.2975, 0.7845, 0.3215, 0.7852, 0.3326, 0.7629, 0.3205, 0.9463, 0.6227, 0.9586, 0.6267, 0.9444, 0.6375, 0.9463, 0.6227, 0.9483, 0.5996, 0.9586, 0.6267, 0.9483, 0.5996, 0.9648, 0.5942, 0.9869, 0.6189, 0.9586, 0.6267, 0.7668, 0.2975, 0.7445, 0.3149, 0.7551, 0.282, 0.7668, 0.2975, 0.7915, 0.3272, 0.7445, 0.3149, 0.6929, 0.4981, 0.6929, 0.5344, 0.6344, 0.5456, 0.6191, 0.513, 0.6929, 0.5344, 0.6929, 0.6006, 0.6366, 0.5963, 0.6344, 0.5456, 0.6191, 0.513, 0.6344, 0.5456, 0.5946, 0.5638, 0.5773, 0.5264, 0.6344, 0.5456, 0.6366, 0.5963, 0.6076, 0.606, 0.5946, 0.5638, 0.6174, 0.7402, 0.6227, 0.6917, 0.6469, 0.7001, 0.6369, 0.7535, 0.3072, 0.5712, 0.3072, 0.5195, 0.3604, 0.5435, 0.3551, 0.5772, 0.4022, 0.5544, 0.3895, 0.5927, 0.3551, 0.5772, 0.3604, 0.5435, 0.3895, 0.5927, 0.3827, 0.6353, 0.3446, 0.6212, 0.3551, 0.5772, 0.3379, 0.4631, 0.3304, 0.5195, 0.2527, 0.4884, 0.3503, 0.4889, 0.3304, 0.5195, 0.3379, 0.4631, 0.5583, 0.4868, 0.5085, 0.498, 0.4821, 0.4722, 0.5583, 0.4868, 0.4821, 0.4722, 0.5299, 0.4223, 0.5583, 0.4868, 0.5299, 0.4223, 0.5773, 0.4016, 0.1529, 0.6515, 0.1545, 0.6398, 0.1832, 0.6293, 0.1824, 0.6398, 0.1545, 0.6398, 0.156, 0.6281, 0.1831, 0.6192, 0.1832, 0.6293, 0.1824, 0.6398, 0.1832, 0.6293, 0.1997, 0.63, 0.1993, 0.6403, 0.1832, 0.6293, 0.1831, 0.6192, 0.1994, 0.6219, 0.1997, 0.63, 0.1263, 0.6498, 0.1291, 0.6429, 0.1545, 0.6398, 0.1529, 0.6515, 0.1291, 0.6429, 0.1313, 0.6339, 0.156, 0.6281, 0.1545, 0.6398, 0.4888, 0.6149, 0.4883, 0.6041, 0.5091, 0.6231, 0.5088, 0.6021, 0.4883, 0.6041, 0.4878, 0.5956, 0.5091, 0.6231, 0.4883, 0.6041, 0.5088, 0.6021, 0.5091, 0.6231, 0.5088, 0.6021, 0.5384, 0.6201, 0.5367, 0.6426, 0.5614, 0.635, 0.5367, 0.6426, 0.5625, 0.6273, 0.5384, 0.6201, 0.5636, 0.618, 0.5625, 0.6273, 0.5367, 0.6426, 0.5384, 0.6201, 0.5625, 0.6273, 0.8133, 0.02858, 0.7445, 0.0319, 0.7456, 0.002092, 0.8202, 0.0, 0.8725, 0.03674, 0.8133, 0.02858, 0.8202, 0.0, 0.8801, 0.008294, 0.8559, 0.09964, 0.812, 0.09708, 0.8133, 0.02858, 0.8725, 0.03674, 0.812, 0.09708, 0.7542, 0.1166, 0.7445, 0.0319, 0.8133, 0.02858, 0.8519, 0.1147, 0.8103, 0.1155, 0.812, 0.09708, 0.8559, 0.09964, 0.8103, 0.1155, 0.7581, 0.1441, 0.7542, 0.1166, 0.812, 0.09708, 0.7883, 0.1935, 0.81, 0.193, 0.8294, 0.1993, 0.8242, 0.2192, 0.7817, 0.1571, 0.8083, 0.1691, 0.81, 0.193, 0.7883, 0.1935, 0.8154, 0.1321, 0.8237, 0.1533, 0.8083, 0.1691, 0.7817, 0.1571, 0.8103, 0.1155, 0.8154, 0.1321, 0.7817, 0.1571, 0.7581, 0.1441, 0.8519, 0.1147, 0.8475, 0.131, 0.8154, 0.1321, 0.8103, 0.1155, 0.8475, 0.131, 0.8421, 0.1517, 0.8237, 0.1533, 0.8154, 0.1321, 0.3072, 0.8602, 0.3405, 0.8679, 0.33, 0.8857, 0.3072, 0.8846, 0.3405, 0.8679, 0.3576, 0.8782, 0.3535, 0.8914, 0.33, 0.8857, 0.6454, 0.8439, 0.6568, 0.8333, 0.673, 0.8428, 0.6532, 0.8545, 0.4758, 0.3561, 0.5373, 0.3582, 0.5328, 0.3909, 0.4747, 0.4065, 0.4747, 0.4065, 0.5328, 0.3909, 0.5299, 0.4223, 0.4821, 0.4722, 0.4189, 0.3714, 0.4758, 0.3561, 0.4747, 0.4065, 0.4327, 0.4015, 0.4327, 0.4015, 0.4747, 0.4065, 0.4821, 0.4722, 0.4252, 0.4153, 0.5773, 0.3625, 0.577, 0.3789, 0.5328, 0.3909, 0.5373, 0.3582, 0.577, 0.3789, 0.5773, 0.4016, 0.5299, 0.4223, 0.5328, 0.3909, 0.2306, 0.4004, 0.2334, 0.3774, 0.2725, 0.423, 0.2363, 0.3603, 0.2847, 0.3791, 0.2334, 0.3774, 0.2847, 0.3791, 0.2725, 0.423, 0.2334, 0.3774, 0.3379, 0.4631, 0.2725, 0.423, 0.2847, 0.3791, 0.3348, 0.3895, 0.3379, 0.4631, 0.3348, 0.3895, 0.4017, 0.4173, 0.3872, 0.3883, 0.4017, 0.4173, 0.3348, 0.3895, 0.3379, 0.4631, 0.4017, 0.4173, 0.4078, 0.4317, 0.7883, 0.1935, 0.8242, 0.2192, 0.8187, 0.2398, 0.7664, 0.2099, 0.7883, 0.1935, 0.7664, 0.2099, 0.7581, 0.1441, 0.7817, 0.1571, 0.3405, 0.8679, 0.348, 0.8272, 0.375, 0.8543, 0.3576, 0.8782, 0.9259, 0.5491, 0.8724, 0.5592, 0.8977, 0.5205, 0.9224, 0.5268, 0.9115, 0.5108, 0.9224, 0.5268, 0.8977, 0.5205, 0.9115, 0.5108, 0.9192, 0.513, 0.9224, 0.5268, 0.9067, 0.5099, 0.9115, 0.5108, 0.8977, 0.5205, 0.3072, 0.6271, 0.3072, 0.5712, 0.3551, 0.5772, 0.3446, 0.6212, 0.6479, 0.7998, 0.6369, 0.7535, 0.6929, 0.7621, 0.6929, 0.8042, 0.6227, 0.6917, 0.6174, 0.7402, 0.599, 0.717, 0.5398, 0.7107, 0.5455, 0.7582, 0.5026, 0.7658, 0.5064, 0.6984, 0.1665, 0.7204, 0.156, 0.7825, 0.1228, 0.7715, 0.1337, 0.7307, 0.5064, 0.6984, 0.5026, 0.7658, 0.471, 0.7702, 0.4849, 0.6885, 0.188, 0.7134, 0.1881, 0.7928, 0.156, 0.7825, 0.1665, 0.7204, 0.5666, 0.7085, 0.5773, 0.7493, 0.5455, 0.7582, 0.5398, 0.7107, 0.1337, 0.7307, 0.1228, 0.7715, 0.1038, 0.7582, 0.1113, 0.7199, 0.1529, 0.6515, 0.1337, 0.7307, 0.1113, 0.7199, 0.1263, 0.6498, 0.1993, 0.6403, 0.188, 0.7134, 0.1665, 0.7204, 0.1824, 0.6398, 0.5091, 0.6231, 0.5064, 0.6984, 0.4849, 0.6885, 0.4888, 0.6149, 0.1824, 0.6398, 0.1665, 0.7204, 0.1337, 0.7307, 0.1529, 0.6515, 0.5367, 0.6426, 0.5398, 0.7107, 0.5064, 0.6984, 0.5091, 0.6231, 0.6095, 0.7807, 0.6479, 0.7998, 0.6292, 0.8203, 0.5962, 0.8035, 0.6479, 0.7998, 0.6095, 0.7807, 0.6174, 0.7402, 0.5094, 0.794, 0.5026, 0.7658, 0.5455, 0.7582, 0.6929, 0.8042, 0.6929, 0.8422, 0.673, 0.8428, 0.6479, 0.7998, 0.6479, 0.7998, 0.673, 0.8428, 0.6568, 0.8333, 0.6454, 0.8439, 0.6292, 0.8203, 0.6479, 0.7998, 0.6568, 0.8333, 0.7388, 0.7001, 0.7492, 0.5963, 0.7781, 0.606, 0.763, 0.6917, 0.6929, 0.7044, 0.6929, 0.6006, 0.7492, 0.5963, 0.7388, 0.7001, 0.2536, 0.7251, 0.2697, 0.6212, 0.3072, 0.6271, 0.3072, 0.7351, 0.7489, 0.7535, 0.7684, 0.7402, 0.7379, 0.7998, 0.721, 0.4981, 0.6459, 0.4981, 0.6724, 0.4723, 0.7361, 0.4639, 0.1574, 0.4884, 0.07219, 0.4631, 0.1376, 0.4229, 0.1795, 0.4004, 0.2051, 0.4828, 0.1574, 0.4884, 0.1376, 0.4229, 0.00234, 0.4317, 0.07219, 0.4631, 0.05979, 0.4889, 0.0, 0.4466, 0.6724, 0.4723, 0.7294, 0.4155, 0.7445, 0.4137, 0.7361, 0.4639, 0.1317, 0.1786, 0.08858, 0.179, 0.05883, 0.0269, 0.08366, 0.01151, 0.6465, 0.02718, 0.6362, 0.1743, 0.5982, 0.1778, 0.6138, 0.0107, 0.05883, 0.0269, 0.08858, 0.179, 0.03285, 0.191, 0.02237, 0.03431, 0.03285, 0.191, 0.00506, 0.1974, 0.00103, 0.03101, 0.02237, 0.03431, 0.6864, 0.1802, 0.6362, 0.1743, 0.6465, 0.02718, 0.6811, 0.02936, 0.05883, 0.0269, 0.02237, 0.03431, 0.01819, 0.01789, 0.05265, 0.0117, 0.02237, 0.03431, 0.00103, 0.03101, 2.927e-08, 0.018, 0.01819, 0.01789, 0.7168, 0.01948, 0.6811, 0.02936, 0.6796, 0.01351, 0.7112, 0.008994, 0.07706, 0.0, 0.08366, 0.01151, 0.05883, 0.0269, 0.05265, 0.0117, 0.6465, 0.02718, 0.6138, 0.0107, 0.6203, 0.0, 0.6535, 0.01099, 0.6811, 0.02936, 0.6465, 0.02718, 0.6535, 0.01099, 0.6796, 0.01351, 0.2629, 0.7678, 0.2536, 0.7251, 0.3072, 0.7351, 0.3072, 0.7596, 0.6929, 0.7621, 0.6929, 0.7044, 0.7388, 0.7001, 0.7489, 0.7535, 0.2663, 0.8272, 0.2629, 0.7678, 0.3072, 0.7596, 0.3072, 0.8401, 0.2738, 0.8679, 0.2663, 0.8272, 0.3072, 0.8401, 0.3072, 0.8602, 0.2277, 0.771, 0.2141, 0.7198, 0.2536, 0.7251, 0.2629, 0.7678, 0.2277, 0.771, 0.2629, 0.7678, 0.2663, 0.8272, 0.2277, 0.771, 0.2133, 0.7538, 0.2141, 0.7198, 0.0506, 0.6605, 0.04098, 0.728, 0.01453, 0.7233, 0.02676, 0.6506, 0.7168, 0.01948, 0.7275, 0.1813, 0.6864, 0.1802, 0.6811, 0.02936, 0.6174, 0.3582, 0.5774, 0.3625, 0.5963, 0.2007, 0.634, 0.2019, 0.1738, 0.3603, 0.1254, 0.3791, 0.1004, 0.2244, 0.1387, 0.1993, 0.7259, 0.2079, 0.7357, 0.3717, 0.6789, 0.3563, 0.6836, 0.2079, 0.03778, 0.2368, 0.07531, 0.3895, 0.02288, 0.3883, 0.004488, 0.2234, 0.1004, 0.2244, 0.1254, 0.3791, 0.07531, 0.3895, 0.03778, 0.2368, 0.6836, 0.2079, 0.6789, 0.3563, 0.6174, 0.3582, 0.634, 0.2019, 0.1357, 0.1902, 0.1387, 0.1993, 0.1004, 0.2244, 0.634, 0.2019, 0.5963, 0.2007, 0.5972, 0.1908, 0.6346, 0.1885, 0.6346, 0.1885, 0.5972, 0.1908, 0.5982, 0.1778, 0.6362, 0.1743, 0.6851, 0.1944, 0.6836, 0.2079, 0.634, 0.2019, 0.6346, 0.1885, 0.6864, 0.1802, 0.6851, 0.1944, 0.6346, 0.1885, 0.6362, 0.1743, 0.7266, 0.1985, 0.7259, 0.2079, 0.6836, 0.2079, 0.6851, 0.1944, 0.7275, 0.1813, 0.7266, 0.1985, 0.6851, 0.1944, 0.6864, 0.1802, 0.005171, 0.2141, 0.03778, 0.2368, 0.004488, 0.2234, 0.08858, 0.179, 0.1317, 0.1786, 0.1357, 0.1902, 0.1004, 0.2244, 0.08858, 0.179, 0.1357, 0.1902, 0.005171, 0.2141, 0.00506, 0.1974, 0.03285, 0.191, 0.005171, 0.2141, 0.03285, 0.191, 0.03778, 0.2368, 0.03778, 0.2368, 0.03285, 0.191, 0.08858, 0.179, 0.1004, 0.2244, 0.2141, 0.7198, 0.2316, 0.6353, 0.2697, 0.6212, 0.2536, 0.7251, 0.8066, 0.3835, 0.7834, 0.4336, 0.7669, 0.4279, 0.7885, 0.3782, 0.785, 0.4568, 0.7834, 0.4336, 0.8066, 0.3835, 0.8599, 0.3944, 0.5166, 0.8118, 0.5488, 0.8218, 0.529, 0.8714, 0.5103, 0.8662, 0.9047, 0.4045, 0.9101, 0.4164, 0.8913, 0.435, 0.875, 0.4199, 0.9025, 0.3927, 0.9047, 0.4045, 0.875, 0.4199, 0.8599, 0.3944, 0.4526, 0.5602, 0.4688, 0.5602, 0.4691, 0.588, 0.4518, 0.5873, 0.9031, 0.379, 0.9025, 0.3927, 0.8599, 0.3944, 0.8753, 0.3669, 0.436, 0.498, 0.4344, 0.5271, 0.4112, 0.5316, 0.4101, 0.498, 0.7952, 0.3553, 0.8104, 0.3613, 0.8066, 0.3835, 0.7885, 0.3782, 0.8352, 0.3554, 0.8472, 0.349, 0.8753, 0.3669, 0.8599, 0.3944, 0.8264, 0.3446, 0.8316, 0.3328, 0.8472, 0.349, 0.8352, 0.3554, 0.8034, 0.3416, 0.8139, 0.3475, 0.8104, 0.3613, 0.7952, 0.3553, 0.4161, 0.5316, 0.436, 0.552, 0.4161, 0.5557, 0.4141, 0.6196, 0.4393, 0.6196, 0.4285, 0.6264, 0.4483, 0.5811, 0.4374, 0.5651, 0.4483, 0.5602, 0.8264, 0.3446, 0.8216, 0.3455, 0.8161, 0.3326, 0.8316, 0.3328, 0.8161, 0.3326, 0.8216, 0.3455, 0.8139, 0.3475, 0.8034, 0.3416, 0.9162, 0.3979, 0.9237, 0.4041, 0.9101, 0.4164, 0.9047, 0.4045, 0.9237, 0.3857, 0.9153, 0.3944, 0.9025, 0.3927, 0.9031, 0.379, 0.9153, 0.3944, 0.9162, 0.3979, 0.9047, 0.4045, 0.9025, 0.3927, 0.419, 0.6195, 0.4187, 0.6036, 0.4389, 0.6036, 0.4393, 0.6196, 0.9153, 0.3944, 0.9237, 0.3857, 0.9237, 0.4041, 0.9162, 0.3979, 0.785, 0.4568, 0.8599, 0.3944, 0.8437, 0.4451, 0.785, 0.4568, 0.8437, 0.4451, 0.8167, 0.4698, 0.8599, 0.3944, 0.875, 0.4199, 0.8437, 0.4451, 0.5166, 0.8118, 0.5103, 0.8662, 0.4951, 0.8413, 0.5166, 0.8118, 0.4951, 0.8413, 0.5, 0.8065, 0.5103, 0.8662, 0.4816, 0.8585, 0.4951, 0.8413, 0.8472, 0.4685, 0.8167, 0.4698, 0.8437, 0.4451, 0.471, 0.8316, 0.4951, 0.8413, 0.4816, 0.8585, 0.8167, 0.4698, 0.8472, 0.4685, 0.851, 0.4852, 0.8224, 0.4896, 0.8472, 0.4685, 0.8627, 0.4697, 0.8662, 0.4833, 0.851, 0.4852, 0.471, 0.8316, 0.4724, 0.8173, 0.4878, 0.8125, 0.4951, 0.8413, 0.8437, 0.4451, 0.8714, 0.4498, 0.8627, 0.4697, 0.8472, 0.4685, 0.8887, 0.4473, 0.9012, 0.4636, 0.8918, 0.4657, 0.8714, 0.4498, 0.8714, 0.4498, 0.8918, 0.4657, 0.8926, 0.4756, 0.8627, 0.4697, 0.4374, 0.5602, 0.4374, 0.5239, 0.4509, 0.5339, 0.4518, 0.5532, 0.8627, 0.4697, 0.8926, 0.4756, 0.9002, 0.4823, 0.8662, 0.4833, 0.9012, 0.4636, 0.9002, 0.4823, 0.8926, 0.4756, 0.8918, 0.4657, 0.8714, 0.4498, 0.8437, 0.4451, 0.875, 0.4199, 0.8913, 0.435, 0.8887, 0.4473, 0.8714, 0.4498, 0.875, 0.4199, 0.4951, 0.8413, 0.4878, 0.8125, 0.5, 0.8065, 0.8521, 0.9265, 0.8571, 0.9519, 0.8331, 0.9702, 0.82, 0.9368, 0.2189, 0.8158, 0.2663, 0.8272, 0.2393, 0.8543, 0.2042, 0.8403, 0.1038, 0.7938, 0.08938, 0.8289, 0.06329, 0.8139, 0.07273, 0.7864, 0.8853, 0.9155, 0.8571, 0.9519, 0.8521, 0.9265, 0.2277, 0.771, 0.2663, 0.8272, 0.2189, 0.8158, 0.8506, 0.6682, 0.8743, 0.6733, 0.8769, 0.7779, 0.8521, 0.7722, 0.02267, 0.5271, 0.04698, 0.5334, 0.05111, 0.638, 0.0262, 0.6334, 0.8084, 0.6692, 0.8298, 0.6635, 0.825, 0.7633, 0.8087, 0.7659, 0.07583, 0.5198, 0.09482, 0.5195, 0.1038, 0.6184, 0.08228, 0.6229, 0.8298, 0.6635, 0.8506, 0.6682, 0.8521, 0.7722, 0.825, 0.7633, 0.04698, 0.5334, 0.07583, 0.5198, 0.08228, 0.6229, 0.05111, 0.638, 0.8167, 0.4698, 0.8077, 0.4774, 0.7866, 0.4716, 0.785, 0.4568, 0.8149, 0.4981, 0.8077, 0.4774, 0.8167, 0.4698, 0.8224, 0.4896, 0.4904, 0.8781, 0.471, 0.8618, 0.4816, 0.8585, 0.5103, 0.8662, 0.7866, 0.4716, 0.7726, 0.4606, 0.785, 0.4568, 0.7726, 0.4606, 0.7834, 0.4336, 0.785, 0.4568, 0.7726, 0.4606, 0.7445, 0.4522, 0.7669, 0.4279, 0.7834, 0.4336, 0.529, 0.8714, 0.5023, 0.8933, 0.5103, 0.8662, 0.5023, 0.8933, 0.4736, 0.854, 0.5103, 0.8662, 0.7666, 0.513, 0.7513, 0.5456, 0.6929, 0.5344, 0.6929, 0.4981, 0.7513, 0.5456, 0.7492, 0.5963, 0.6929, 0.6006, 0.6929, 0.5344, 0.8084, 0.5264, 0.7911, 0.5638, 0.7513, 0.5456, 0.7666, 0.513, 0.7911, 0.5638, 0.7781, 0.606, 0.7492, 0.5963, 0.7513, 0.5456, 0.7489, 0.7535, 0.7388, 0.7001, 0.763, 0.6917, 0.7684, 0.7402, 0.2593, 0.5772, 0.254, 0.5435, 0.3072, 0.5195, 0.3072, 0.5712, 0.254, 0.5435, 0.2593, 0.5772, 0.2248, 0.5927, 0.2121, 0.5544, 0.2593, 0.5772, 0.2697, 0.6212, 0.2316, 0.6353, 0.2248, 0.5927, 0.1574, 0.4884, 0.07965, 0.5195, 0.07219, 0.4631, 0.07219, 0.4631, 0.07965, 0.5195, 0.05979, 0.4889, 0.6724, 0.4723, 0.6459, 0.4981, 0.5961, 0.4867, 0.6246, 0.4223, 0.6724, 0.4723, 0.5961, 0.4867, 0.5773, 0.4015, 0.6246, 0.4223, 0.5961, 0.4867, 0.8257, 0.7839, 0.8249, 0.7734, 0.8536, 0.7838, 0.8552, 0.7955, 0.8249, 0.7734, 0.825, 0.7633, 0.8521, 0.7722, 0.8536, 0.7838, 0.8088, 0.7843, 0.8084, 0.7741, 0.8249, 0.7734, 0.8257, 0.7839, 0.8084, 0.7741, 0.8087, 0.7659, 0.825, 0.7633, 0.8249, 0.7734, 0.8552, 0.7955, 0.8536, 0.7838, 0.879, 0.7869, 0.8818, 0.7939, 0.8536, 0.7838, 0.8521, 0.7722, 0.8769, 0.7779, 0.879, 0.7869, 0.08, 0.6437, 0.1025, 0.6269, 0.1009, 0.6375, 0.1038, 0.6184, 0.1025, 0.6269, 0.08228, 0.6229, 0.08228, 0.6229, 0.1025, 0.6269, 0.08, 0.6437, 0.0506, 0.6605, 0.05111, 0.638, 0.08228, 0.6229, 0.08, 0.6437, 0.02646, 0.6428, 0.0506, 0.6605, 0.02676, 0.6506, 0.02646, 0.6428, 0.0262, 0.6334, 0.05111, 0.638, 0.02646, 0.6428, 0.05111, 0.638, 0.0506, 0.6605, 0.9362, 0.03073, 1.0, 0.06954, 0.9862, 0.09596, 0.9281, 0.05901, 0.8801, 0.008294, 0.9362, 0.03073, 0.9281, 0.05901, 0.8725, 0.03674, 0.8725, 0.03674, 0.9281, 0.05901, 0.8952, 0.1191, 0.8559, 0.09964, 0.9281, 0.05901, 0.9862, 0.09596, 0.9358, 0.1647, 0.8952, 0.1191, 0.8559, 0.09964, 0.8952, 0.1191, 0.8876, 0.136, 0.8519, 0.1147, 0.8952, 0.1191, 0.9358, 0.1647, 0.9188, 0.1867, 0.8876, 0.136, 0.8242, 0.2192, 0.8294, 0.1993, 0.8494, 0.2034, 0.8681, 0.2147, 0.8681, 0.2147, 0.8494, 0.2034, 0.8628, 0.1835, 0.8918, 0.1863, 0.8918, 0.1863, 0.8628, 0.1835, 0.8572, 0.1622, 0.8749, 0.1479, 0.9188, 0.1867, 0.8918, 0.1863, 0.8749, 0.1479, 0.8876, 0.136, 0.8876, 0.136, 0.8749, 0.1479, 0.8475, 0.131, 0.8519, 0.1147, 0.8749, 0.1479, 0.8572, 0.1622, 0.8421, 0.1517, 0.8475, 0.131, 0.3072, 0.8846, 0.2843, 0.8857, 0.2738, 0.8679, 0.3072, 0.8602, 0.2843, 0.8857, 0.2609, 0.8914, 0.2567, 0.8782, 0.2738, 0.8679, 0.7325, 0.8545, 0.7127, 0.8428, 0.729, 0.8333, 0.7404, 0.8439, 0.6799, 0.4067, 0.6218, 0.3909, 0.6174, 0.3582, 0.6789, 0.3563, 0.6724, 0.4723, 0.6246, 0.4223, 0.6218, 0.3909, 0.6799, 0.4067, 0.7219, 0.4017, 0.6799, 0.4067, 0.6789, 0.3563, 0.7357, 0.3717, 0.7294, 0.4155, 0.6724, 0.4723, 0.6799, 0.4067, 0.7219, 0.4017, 0.6174, 0.3582, 0.6218, 0.3909, 0.5777, 0.3788, 0.5774, 0.3625, 0.6218, 0.3909, 0.6246, 0.4223, 0.5773, 0.4015, 0.5777, 0.3788, 0.1376, 0.4229, 0.1767, 0.3774, 0.1795, 0.4004, 0.1767, 0.3774, 0.1254, 0.3791, 0.1738, 0.3603, 0.1767, 0.3774, 0.1376, 0.4229, 0.1254, 0.3791, 0.07531, 0.3895, 0.1254, 0.3791, 0.1376, 0.4229, 0.07219, 0.4631, 0.008407, 0.4173, 0.07531, 0.3895, 0.07219, 0.4631, 0.07531, 0.3895, 0.008407, 0.4173, 0.02288, 0.3883, 0.00234, 0.4317, 0.008407, 0.4173, 0.07219, 0.4631, 0.879, 0.2398, 0.8187, 0.2398, 0.8242, 0.2192, 0.8681, 0.2147, 0.8918, 0.1863, 0.9188, 0.1867, 0.879, 0.2398, 0.8681, 0.2147, 0.2567, 0.8782, 0.2393, 0.8543, 0.2663, 0.8272, 0.2738, 0.8679, 0.8104, 0.3613, 0.8352, 0.3554, 0.8599, 0.3944, 0.8066, 0.3835, 0.8352, 0.3554, 0.8104, 0.3613, 0.8216, 0.3455, 0.8104, 0.3613, 0.8139, 0.3475, 0.8216, 0.3455, 0.8352, 0.3554, 0.8216, 0.3455, 0.8264, 0.3446, 0.2697, 0.6212, 0.2593, 0.5772, 0.3072, 0.5712, 0.3072, 0.6271, 0.6929, 0.8042, 0.6929, 0.7621, 0.7489, 0.7535, 0.7379, 0.7998, 0.7867, 0.717, 0.7684, 0.7402, 0.763, 0.6917, 0.07542, 0.7189, 0.07273, 0.7864, 0.03075, 0.7747, 0.04098, 0.728, 0.8745, 0.8747, 0.8853, 0.9155, 0.8521, 0.9265, 0.8416, 0.8645, 0.09782, 0.7112, 0.1038, 0.7938, 0.07273, 0.7864, 0.07542, 0.7189, 0.8416, 0.8645, 0.8521, 0.9265, 0.82, 0.9368, 0.8201, 0.8575, 0.04098, 0.728, 0.03075, 0.7747, 0.0, 0.7628, 0.01453, 0.7233, 0.8968, 0.8639, 0.9043, 0.9022, 0.8853, 0.9155, 0.8745, 0.8747, 0.8818, 0.7939, 0.8968, 0.8639, 0.8745, 0.8747, 0.8552, 0.7955, 0.8257, 0.7839, 0.8416, 0.8645, 0.8201, 0.8575, 0.8088, 0.7843, 0.1009, 0.6375, 0.09782, 0.7112, 0.07542, 0.7189, 0.08, 0.6437, 0.8552, 0.7955, 0.8745, 0.8747, 0.8416, 0.8645, 0.8257, 0.7839, 0.08, 0.6437, 0.07542, 0.7189, 0.04098, 0.728, 0.0506, 0.6605, 0.7895, 0.8035, 0.7565, 0.8203, 0.7379, 0.7998, 0.7762, 0.7807, 0.7684, 0.7402, 0.7762, 0.7807, 0.7379, 0.7998, 0.03075, 0.7747, 0.07273, 0.7864, 0.06329, 0.8139, 0.7379, 0.7998, 0.7127, 0.8428, 0.6929, 0.8422, 0.6929, 0.8042, 0.729, 0.8333, 0.7127, 0.8428, 0.7379, 0.7998, 0.729, 0.8333, 0.7379, 0.7998, 0.7565, 0.8203, 0.7404, 0.8439])
me_body.materials.append(mat_material)
me_body.use_remesh_preserve_volume = False
me_body.use_remesh_preserve_attributes = False
me_body.use_mirror_vertex_groups = False
me_body.update()
me_hair = bpy.data.meshes.new('Hair')
me_hair.from_pydata([(-0.2994, -0.04785, 0.7211), (-0.5102, -0.02293, 0.5102), (-0.6284, 0.008033, 0.2624), (-0.6771, 0.1099, -0.001785), (-0.2117, 0.162, 0.7493), (-0.3912, 0.3626, 0.605), (0.0001014, 0.249, 0.761), (0.02091, 0.7252, 0.3642), (0.1923, 0.829, 0.112), (0.04378, -0.05583, 0.7884), (0.2119, 0.162, 0.7493), (-0.1659, 0.4146, 0.7986), (0.4039, 0.4674, 0.7918), (0.5535, 0.5969, 0.0781), (0.2996, -0.04785, 0.7211), (0.5535, -0.02527, 0.553), (0.6883, 0.008337, 0.2869), (0.7451, 0.09248, 0.004425), (0.2119, -0.2577, 0.6929), (0.3914, -0.4131, 0.5009), (0.5114, -0.4982, 0.2333), (0.5506, -0.4903, -0.0443), (-0.5134, 0.03353, -0.6126), (0.009584, -0.4155, -0.6684), (-0.3778, -0.2364, -0.5894), (-0.4587, -0.2893, -0.3938), (0.0001013, -0.3447, 0.6812), (0.0001012, -0.5738, 0.4793), (-0.002607, -0.6666, 0.2259), (0.004773, -0.6734, -0.07602), (0.3686, 0.65, -0.5068), (0.02136, -0.51, -0.4077), (-0.5591, 0.105, -0.2985), (-0.2117, -0.2577, 0.6929), (-0.3912, -0.4131, 0.5009), (-0.5112, -0.4982, 0.2333), (-0.5445, -0.4662, -0.03936), (0.529, 0.5968, -0.112), (0.2248, 0.817, -0.1907), (-0.0518, 0.7031, -0.1056), (-0.4968, 0.356, -0.537), (-0.5969, 0.4404, -0.1675), (-0.6253, 0.1994, -0.3331), (0.5425, 0.09821, -0.3023), (0.5422, -0.3295, -0.3605), (0.6051, 0.4505, -0.1841), (0.5368, 0.1058, -0.616), (0.3714, -0.2923, -0.6006), (0.6553, 0.1597, -0.3479), (0.5529, 0.4293, -0.5776), (0.01082, -0.3518, -0.7631), (-0.324, -0.197, -0.6948), (0.3236, -0.2453, -0.7045), (-0.01274, -0.2925, -0.8844), (0.8683, 0.02798, 0.4794), (0.0001014, 0.5232, 0.6266), (0.9137, 0.2082, -0.03153), (0.6172, 0.7891, 0.2545), (-0.5063, 0.5511, 0.3457), (0.7529, -0.5229, 0.3971), (0.11, 0.8826, 0.4018), (0.7449, -0.4149, -0.08347), (0.5114, 0.5153, 0.3693), (0.3914, 0.3626, 0.605), (0.7575, -0.2162, -0.2152), (0.6144, 0.06667, 0.6465), (0.5299, -0.6151, 0.3644), (0.461, -0.7093, 0.1462), (-0.3121, -0.7127, 0.08215), (0.5085, -0.5122, -0.203)], [], [(4, 5, 1, 0), (55, 5, 11), (11, 5, 4), (4, 6, 11), (6, 10, 12), (18, 19, 15, 14), (17, 21, 64), (61, 21, 17), (26, 27, 19, 18), (68, 29, 28), (28, 29, 67), (33, 34, 27, 26), (69, 31, 44), (34, 35, 28, 27), (9, 4, 0), (9, 6, 4), (9, 10, 6), (25, 32, 22, 24), (9, 14, 10), (31, 25, 24, 23), (9, 18, 14), (39, 38, 30), (9, 26, 18), (38, 37, 30), (9, 33, 26), (29, 36, 25, 31), (0, 1, 34, 33), (36, 3, 32, 25), (9, 0, 33), (2, 3, 36, 35), (8, 13, 37, 38), (1, 2, 35, 34), (40, 42, 41), (15, 63, 65), (13, 17, 48, 45), (43, 44, 47, 46), (44, 31, 23, 47), (45, 48, 49), (47, 23, 50, 52), (23, 24, 51, 50), (52, 46, 47), (51, 24, 22), (52, 50, 53), (50, 51, 53), (12, 55, 6), (19, 20, 59), (63, 55, 12), (54, 63, 15), (54, 16, 62), (54, 62, 63), (16, 17, 56), (62, 16, 56), (56, 13, 62), (10, 63, 12), (57, 7, 55), (57, 55, 63), (63, 62, 57), (15, 16, 54), (66, 20, 19), (62, 13, 8, 7), (57, 62, 7), (56, 17, 13), (6, 55, 11), (5, 58, 2, 1), (58, 3, 2), (7, 8, 58), (58, 8, 38, 39), (41, 42, 3, 58), (60, 5, 55), (60, 7, 58), (60, 58, 5), (55, 7, 60), (59, 15, 19), (59, 20, 16), (59, 16, 15), (61, 17, 16), (16, 20, 61), (20, 21, 61), (43, 17, 64), (64, 21, 44), (64, 44, 43), (65, 63, 10), (10, 14, 65), (14, 15, 65), (27, 28, 66), (66, 28, 20), (66, 19, 27), (20, 28, 67), (67, 29, 21), (67, 21, 20), (68, 36, 29), (35, 36, 68), (28, 35, 68), (69, 29, 31), (44, 21, 69), (21, 29, 69)])
me_hair.materials.append(mat_material_001)
me_hair.use_remesh_preserve_volume = False
me_hair.use_remesh_preserve_attributes = False
me_hair.use_mirror_vertex_groups = False
me_hair.update()
me_plane = bpy.data.meshes.new('Plane')
me_plane.from_pydata([(2.996, -11.93, 0.0596), (-4.331, -11.93, 0.0596), (2.996, 1.115, 0.0596), (-4.331, 1.115, 0.0596)], [], [(2, 3, 1, 0)])
me_plane.materials.append(mat_material_002)
me_plane.use_remesh_preserve_volume = False
me_plane.use_remesh_preserve_attributes = False
me_plane.use_mirror_vertex_groups = False
me_plane.update()
arm_armature = bpy.data.armatures.new('Armature')  # bones are not reproduced

# ---- objects
ob_lamp_001 = bpy.data.objects.new('Lamp.001', light_lamp_001)
ob_armature = bpy.data.objects.new('Armature', arm_armature)
ob_bow = bpy.data.objects.new('Bow', me_bow)
ob_body = bpy.data.objects.new('Body', me_body)
ob_hair = bpy.data.objects.new('Hair', me_hair)
ob_sun = bpy.data.objects.new('Sun', light_sun)
ob_plane = bpy.data.objects.new('Plane', me_plane)
ob_lamp = bpy.data.objects.new('Lamp', light_lamp)
ob_camera = bpy.data.objects.new('Camera', cam_camera)

# ---- transforms, parenting, visibility, modifiers, constraints
ob_lamp_001.location = (-3.919, -1.976, 0.7619)
ob_lamp_001.rotation_euler = (0.6503, 0.05522, 5.008)
ob_lamp_001.lock_rotations_4d = False
ob_lamp_001.empty_display_type = 'ARROWS'
ob_lamp_001.color = (0.0, 0.0, 0.0, 0.0)
ob_lamp_001.lineart.crease_threshold = 0.0
ob_armature.location = (0.0, 0.0, 0.0)
ob_armature.show_in_front = True
ob_armature.lineart.crease_threshold = 0.0
ob_bow.parent = ob_armature
ob_bow.location = (-1.11, -0.7523, -0.1099)
ob_bow.scale = (0.1595, 0.1595, 0.1595)
ob_bow.lineart.crease_threshold = 0.0
_vg = ob_bow.vertex_groups.new(name='Bone')
_vg = ob_bow.vertex_groups.new(name='back')
_vg = ob_bow.vertex_groups.new(name='spine')
_vg = ob_bow.vertex_groups.new(name='head')
_vg = ob_bow.vertex_groups.new(name='shoulder.L')
_vg = ob_bow.vertex_groups.new(name='arm_upper.L')
_vg = ob_bow.vertex_groups.new(name='arm_lower.L')
_vg = ob_bow.vertex_groups.new(name='hand.L')
_vg = ob_bow.vertex_groups.new(name='shoulder.R')
_vg = ob_bow.vertex_groups.new(name='arm_upper.R')
_vg = ob_bow.vertex_groups.new(name='arm_lower.R')
_vg = ob_bow.vertex_groups.new(name='hand.R')
_vg.add([0, 1, 2, 3, 4, 5, 6, 7, 8, 9, 10, 11, 12, 13, 14, 15, 16, 17, 18, 19, 20, 21, 22, 23, 24, 25, 26, 27, 28, 29, 30, 31, 32, 33, 34, 35, 36, 37, 38, 39, 40, 41], 1.0, 'REPLACE')
_vg = ob_bow.vertex_groups.new(name='Bone_L')
_vg = ob_bow.vertex_groups.new(name='leg_upper.L')
_vg = ob_bow.vertex_groups.new(name='leg_lower.L')
_vg = ob_bow.vertex_groups.new(name='Bone_R')
_vg = ob_bow.vertex_groups.new(name='leg_upper.R')
_vg = ob_bow.vertex_groups.new(name='leg_lower.R')
_m = ob_bow.modifiers.new('Armature', 'ARMATURE')
_m.object = ob_armature
_m.use_bone_envelopes = True
ob_body.parent = ob_armature
ob_body.location = (0.0, 0.0, 0.0)
ob_body.rotation_euler = (0.0, 0.0, 3.142)
ob_body.lock_rotations_4d = False
ob_body.empty_display_type = 'ARROWS'
ob_body.lineart.crease_threshold = 0.0
_vg = ob_body.vertex_groups.new(name='Bone')
for _i, _w in zip([6, 7, 8, 9, 10, 12, 13, 14, 38, 120, 121, 122, 139, 141, 142, 158, 166, 167, 168, 171, 172, 173, 174, 175, 177, 178, 179, 180, 204, 211, 292, 293, 294, 295, 296, 321, 323, 324], [0.6368, 0.08381, 0.08019, 0.2282, 0.4795, 0.0676, 0.7595, 0.03825, 0.04929, 0.07969, 0.02362, 0.02268, 0.2827, 0.01486, 0.1053, 0.5505, 0.001745, 0.7143, 0.4989, 0.6368, 0.08381, 0.08019, 0.2282, 0.4795, 0.0676, 0.9145, 0.7595, 0.03825, 0.04929, 0.1933, 0.07969, 0.1302, 0.02362, 0.05594, 0.02268, 0.2827, 0.01486, 0.1053]): _vg.add([_i], _w, 'REPLACE')
_vg = ob_body.vertex_groups.new(name='back')
for _i, _w in zip([0, 1, 3, 5, 6, 7, 8, 9, 10, 11, 12, 38, 42, 120, 121, 122, 141, 142, 158, 159, 160, 161, 164, 165, 166, 167, 168, 170, 171, 172, 173, 174, 175, 176, 177, 204, 211, 214, 292, 293, 294, 295, 296, 323, 324], [0.5983, 0.3979, 0.06557, 0.7962, 0.1737, 0.7041, 0.6826, 0.6143, 0.3099, 0.0566, 0.09856, 0.1042, 0.03241, 0.8107, 0.7718, 0.809, 0.03047, 0.05834, 0.3198, 0.5983, 0.05542, 0.3979, 0.06557, 0.05487, 0.7977, 0.1803, 0.432, 0.7962, 0.1737, 0.7041, 0.6826, 0.6143, 0.3099, 0.0566, 0.09856, 0.1042, 0.706, 0.03241, 0.8107, 0.793, 0.7718, 0.7921, 0.809, 0.03047, 0.05834]): _vg.add([_i], _w, 'REPLACE')
_vg = ob_body.vertex_groups.new(name='spine')
for _i, _w in zip([0, 1, 2, 3, 4, 5, 7, 8, 39, 40, 41, 42, 43, 46, 47, 50, 120, 121, 122, 132, 138, 153, 159, 160, 161, 162, 163, 164, 165, 166, 169, 170, 172, 173, 205, 206, 207, 208, 209, 210, 211, 212, 213, 214, 215, 218, 219, 222, 292, 293, 294, 295, 296, 308, 309, 311, 317, 318, 319, 320, 328, 336], [0.3719, 0.5685, 0.8359, 0.84, 0.06658, 0.1676, 0.02475, 0.01895, 0.6358, 0.2048, 0.06122, 0.7916, 0.1599, 0.01286, 0.1576, 0.1015, 0.0588, 0.1322, 0.0959, 0.02754, 0.03595, 0.03101, 0.3719, 0.9396, 0.5685, 0.969, 0.8359, 0.84, 0.8929, 0.1603, 0.06658, 0.1676, 0.02475, 0.01895, 0.8228, 0.6358, 0.2048, 0.837, 0.7124, 0.5383, 0.04555, 0.2779, 0.06122, 0.7916, 0.1599, 0.01286, 0.1576, 0.1015, 0.0588, 0.0396, 0.1322, 0.1302, 0.0959, 0.0576, 0.02207, 0.02754, 0.03595, 0.0949, 0.04297, 0.008849, 0.01304, 0.03101]): _vg.add([_i], _w, 'REPLACE')
_vg = ob_body.vertex_groups.new(name='head')
_vg.add([4, 41, 43, 44, 45, 46, 127, 128, 129, 130, 131, 132, 133, 134, 135, 136, 137, 138, 143, 144, 145, 169, 209, 210, 212, 213, 215, 216, 217, 218, 301, 302, 303, 304, 305, 306, 307, 308, 309, 310, 311, 312, 313, 314, 315, 316, 317, 318, 319, 320, 325, 326, 327, 328], 1.0, 'REPLACE')
_vg = ob_body.vertex_groups.new(name='shoulder.L')
for _i, _w in zip([4, 39, 40, 41, 43, 44, 45, 46, 48, 51, 106, 107, 108, 130, 131, 132, 133, 134, 135, 136, 137, 138, 143, 145, 205, 208, 209, 210, 212, 306, 308, 309, 318, 319, 320, 328], [0.8578, 0.1053, 0.2449, 0.6581, 0.6814, 0.6714, 0.9399, 0.6153, 0.004547, 0.003334, 0.1423, 0.0962, 0.1223, 0.02131, 0.09795, 0.1307, 0.2229, 0.1014, 0.06618, 0.05707, 0.09417, 0.2051, 0.03252, 0.08208, 0.02739, 0.04535, 0.07157, 0.117, 0.1153, 0.01661, 0.02421, 0.01972, 0.07491, 0.04349, 0.02941, 0.01878]): _vg.add([_i], _w, 'REPLACE')
_vg = ob_body.vertex_groups.new(name='arm_upper.L')
_vg.add([2, 4, 40, 41, 42, 43, 44, 45, 46, 47, 48, 49, 50, 51, 52, 53, 54, 55, 56, 57, 58, 59, 106, 107, 108, 109, 110, 111, 112, 113, 114, 123, 124, 125, 126, 153, 154, 155, 156, 157], 1.0, 'REPLACE')
_vg = ob_body.vertex_groups.new(name='arm_lower.L')
for _i, _w in zip([54, 55, 56, 57, 58, 59, 72, 73, 76, 77, 78, 94, 95, 96, 97, 98, 99, 100, 101, 102, 103, 104, 105, 109, 110, 111, 112, 113, 114, 115, 116, 117, 118, 119, 123, 124, 125, 126, 149, 152], [0.07452, 0.4651, 0.2552, 0.1416, 0.1083, 0.004989, 0.5231, 0.1305, 0.1217, 0.296, 0.3061, 0.05853, 0.08339, 0.09315, 0.07687, 0.046, 0.05292, 0.03349, 0.01921, 0.02714, 0.03109, 0.03088, 0.02982, 0.1905, 0.8726, 0.8124, 0.9205, 0.9426, 0.7642, 0.9044, 0.9352, 0.7881, 0.6641, 0.9155, 0.4139, 0.6802, 0.8137, 0.2652, 0.9348, 0.129]): _vg.add([_i], _w, 'REPLACE')
_vg = ob_body.vertex_groups.new(name='hand.L')
for _i, _w in zip([70, 71, 72, 73, 74, 75, 76, 77, 78, 79, 80, 81, 82, 83, 84, 85, 86, 87, 88, 89, 90, 91, 92, 93, 94, 95, 96, 97, 98, 99, 100, 101, 102, 103, 104, 105, 115, 116, 117, 118, 119, 146, 147, 148, 149, 150, 151, 152], [0.9965, 1.0, 0.4778, 0.8684, 0.9925, 0.9934, 0.8774, 0.7023, 0.6936, 0.9879, 0.9861, 0.9917, 0.9933, 0.9936, 0.9922, 0.9988, 0.9998, 0.9998, 0.9996, 0.9997, 0.9926, 0.9929, 0.9929, 0.9925, 0.9411, 0.9166, 0.9066, 0.9228, 0.9518, 0.9469, 0.9582, 0.9653, 0.9613, 0.9593, 0.9594, 0.96, 0.09141, 0.06538, 0.2112, 0.3314, 0.06925, 0.9998, 0.9999, 0.9999, 0.07632, 0.9997, 0.999, 0.8718]): _vg.add([_i], _w, 'REPLACE')
_vg = ob_body.vertex_groups.new(name='shoulder.R')
for _i, _w in zip([169, 205, 206, 207, 208, 209, 210, 212, 213, 215, 216, 217, 218, 220, 223, 278, 279, 280, 306, 307, 308, 309, 310, 311, 312, 313, 314, 315, 316, 317, 318, 319, 320, 325, 327, 328], [0.8578, 0.02739, 0.1053, 0.2449, 0.04535, 0.07157, 0.117, 0.1153, 0.6581, 0.6814, 0.6714, 0.9399, 0.6153, 0.004547, 0.003334, 0.1423, 0.0962, 0.1223, 0.01661, 0.02131, 0.02421, 0.01972, 0.09795, 0.1307, 0.2229, 0.1014, 0.06618, 0.05707, 0.09417, 0.2051, 0.07491, 0.04349, 0.02941, 0.03252, 0.08208, 0.01878]): _vg.add([_i], _w, 'REPLACE')
_vg = ob_body.vertex_groups.new(name='arm_upper.R')
_vg.add([163, 169, 207, 213, 214, 215, 216, 217, 218, 219, 220, 221, 222, 223, 224, 225, 226, 227, 228, 229, 230, 231, 278, 279, 280, 281, 282, 283, 284, 285, 286, 297, 298, 299, 300, 336, 337, 338, 339, 340], 1.0, 'REPLACE')
_vg = ob_body.vertex_groups.new(name='arm_lower.R')
for _i, _w in zip([226, 227, 228, 229, 230, 231, 244, 245, 248, 249, 250, 266, 267, 268, 269, 270, 271, 272, 273, 274, 275, 276, 277, 281, 282, 283, 284, 285, 286, 287, 288, 289, 290, 291, 297, 298, 299, 300, 332, 335], [0.07452, 0.4651, 0.2552, 0.1416, 0.1083, 0.004989, 0.5231, 0.1305, 0.1217, 0.296, 0.3061, 0.05853, 0.08339, 0.09315, 0.07687, 0.046, 0.05292, 0.03349, 0.01921, 0.02714, 0.03109, 0.03088, 0.02982, 0.1905, 0.8726, 0.8124, 0.9205, 0.9426, 0.7642, 0.9044, 0.9352, 0.7881, 0.6641, 0.9155, 0.4139, 0.6802, 0.8137, 0.2652, 0.9348, 0.129]): _vg.add([_i], _w, 'REPLACE')
_vg = ob_body.vertex_groups.new(name='hand.R')
for _i, _w in zip([242, 243, 244, 245, 246, 247, 248, 249, 250, 251, 252, 253, 254, 255, 256, 257, 258, 259, 260, 261, 262, 263, 264, 265, 266, 267, 268, 269, 270, 271, 272, 273, 274, 275, 276, 277, 287, 288, 289, 290, 291, 329, 330, 331, 332, 333, 334, 335], [0.9965, 1.0, 0.4778, 0.8684, 0.9925, 0.9934, 0.8774, 0.7023, 0.6936, 0.9879, 0.9861, 0.9917, 0.9933, 0.9936, 0.9922, 0.9988, 0.9998, 0.9998, 0.9996, 0.9997, 0.9926, 0.9929, 0.9929, 0.9925, 0.9411, 0.9166, 0.9066, 0.9228, 0.9518, 0.9469, 0.9582, 0.9653, 0.9613, 0.9593, 0.9594, 0.96, 0.09141, 0.06538, 0.2112, 0.3314, 0.06925, 0.9998, 0.9999, 0.9999, 0.07632, 0.9997, 0.999, 0.8718]): _vg.add([_i], _w, 'REPLACE')
_vg = ob_body.vertex_groups.new(name='leg_upper.L')
for _i, _w in zip([6, 7, 8, 9, 10, 11, 12, 13, 14, 15, 16, 17, 18, 19, 20, 21, 22, 23, 24, 25, 38, 60, 61, 62, 63, 64, 65, 66, 67, 68, 69, 120, 121, 122, 139, 140, 141, 142, 158, 167, 168, 178, 211, 293], [0.1783, 0.1737, 0.2015, 0.1333, 0.1987, 0.9156, 0.828, 0.2156, 0.9511, 0.9809, 0.9727, 0.9663, 0.9766, 0.9829, 0.1388, 0.1948, 0.1727, 0.1157, 0.1253, 0.09593, 0.8397, 0.8932, 0.8559, 0.9206, 0.8754, 0.8879, 0.9258, 0.6476, 0.5036, 0.6254, 0.7199, 0.04702, 0.05541, 0.05642, 0.7061, 0.9642, 0.9224, 0.8326, 0.0541, 0.05048, 0.02911, 0.0341, 0.02633, 0.004839]): _vg.add([_i], _w, 'REPLACE')
_vg = ob_body.vertex_groups.new(name='leg_lower.L')
for _i, _w in zip([20, 21, 22, 23, 24, 25, 26, 27, 28, 29, 30, 31, 32, 33, 34, 35, 36, 37, 60, 61, 62, 63, 64, 65, 66, 67, 68, 69], [0.8611, 0.8051, 0.8272, 0.8842, 0.8746, 0.904, 0.9947, 0.9982, 0.9988, 0.994, 0.9989, 0.9982, 0.9988, 0.9962, 0.9993, 0.996, 0.9984, 0.9991, 0.106, 0.1435, 0.0788, 0.1243, 0.1114, 0.07317, 0.3522, 0.4962, 0.3742, 0.2797]): _vg.add([_i], _w, 'REPLACE')
_vg = ob_body.vertex_groups.new(name='leg_upper.R')
for _i, _w in zip([158, 167, 168, 171, 172, 173, 174, 175, 176, 177, 178, 179, 180, 181, 182, 183, 184, 185, 186, 187, 188, 189, 190, 191, 204, 211, 232, 233, 234, 235, 236, 237, 238, 239, 240, 241, 292, 293, 294, 296, 321, 322, 323, 324], [0.0541, 0.05048, 0.02911, 0.1783, 0.1737, 0.2015, 0.1333, 0.1987, 0.9156, 0.828, 0.0341, 0.2156, 0.9511, 0.9809, 0.9727, 0.9663, 0.9766, 0.9829, 0.1388, 0.1948, 0.1727, 0.1157, 0.1253, 0.09593, 0.8397, 0.02633, 0.8932, 0.8559, 0.9206, 0.8754, 0.8879, 0.9258, 0.6476, 0.5036, 0.6254, 0.7199, 0.04702, 0.004839, 0.05541, 0.05642, 0.7061, 0.9642, 0.9224, 0.8326]): _vg.add([_i], _w, 'REPLACE')
_vg = ob_body.vertex_groups.new(name='leg_lower.R')
for _i, _w in zip([186, 187, 188, 189, 190, 191, 192, 193, 194, 195, 196, 197, 198, 199, 200, 201, 202, 203, 232, 233, 234, 235, 236, 237, 238, 239, 240, 241], [0.8611, 0.8051, 0.8272, 0.8842, 0.8746, 0.904, 0.9947, 0.9982, 0.9988, 0.994, 0.9989, 0.9982, 0.9988, 0.9962, 0.9993, 0.996, 0.9984, 0.9991, 0.106, 0.1435, 0.0788, 0.1243, 0.1114, 0.07317, 0.3522, 0.4962, 0.3742, 0.2797]): _vg.add([_i], _w, 'REPLACE')
_m = ob_body.modifiers.new('Armature', 'ARMATURE')
_m.object = ob_armature
_m.use_bone_envelopes = True
ob_hair.parent = ob_armature
ob_hair.location = (0.0, 0.0, 2.402)
ob_hair.rotation_euler = (0.0, 0.0, 3.142)
ob_hair.lineart.crease_threshold = 0.0
_vg = ob_hair.vertex_groups.new(name='Bone')
_vg = ob_hair.vertex_groups.new(name='back')
_vg = ob_hair.vertex_groups.new(name='spine')
_vg = ob_hair.vertex_groups.new(name='head')
for _i, _w in zip([0, 1, 2, 3, 4, 5, 6, 7, 8, 9, 10, 11, 12, 13, 14, 15, 16, 17, 18, 19, 20, 21, 22, 23, 24, 25, 26, 27, 28, 29, 30, 31, 32, 33, 34, 35, 36, 37, 38, 39, 40, 41, 42, 43, 44, 45, 46, 47, 48, 49, 50, 51, 52, 53, 54, 55, 56, 57, 58, 59, 60, 61, 62, 63, 64, 65, 66, 67, 68, 69], [1.0, 1.0, 1.0, 1.0, 1.0, 1.0, 1.0, 1.0, 1.0, 1.0, 1.0, 1.0, 1.0, 1.0, 1.0, 1.0, 1.0, 1.0, 1.0, 1.0, 1.0, 1.0, 1.0, 1.0, 1.0, 1.0, 1.0, 1.0, 1.0, 1.0, 1.0, 1.0, 1.0, 1.0, 1.0, 1.0, 1.0, 1.0, 1.0, 1.0, 1.0, 1.0, 1.0, 1.0, 1.0, 1.0, 1.0, 1.0, 1.0, 1.0, 1.0, 1.0, 1.0, 1.0, 1.0, 1.0, 1.0, 1.0, 1.0, 1.0, 1.0, 1.0, 1.0, 1.0, 1.0, 1.0, 1.0, 1.0, 1.0, 1.0]): _vg.add([_i], _w, 'REPLACE')
_vg = ob_hair.vertex_groups.new(name='shoulder.L')
_vg = ob_hair.vertex_groups.new(name='arm_upper.L')
_vg = ob_hair.vertex_groups.new(name='arm_lower.L')
_vg = ob_hair.vertex_groups.new(name='hand.L')
_vg = ob_hair.vertex_groups.new(name='shoulder.R')
_vg = ob_hair.vertex_groups.new(name='arm_upper.R')
_vg = ob_hair.vertex_groups.new(name='arm_lower.R')
_vg = ob_hair.vertex_groups.new(name='hand.R')
_vg = ob_hair.vertex_groups.new(name='leg_upper.L')
_vg = ob_hair.vertex_groups.new(name='leg_lower.L')
_vg = ob_hair.vertex_groups.new(name='leg_upper.R')
_vg = ob_hair.vertex_groups.new(name='leg_lower.R')
_m = ob_hair.modifiers.new('Armature', 'ARMATURE')
_m.object = ob_armature
_m.use_bone_envelopes = True
ob_sun.location = (-3.93, -4.629, 4.825)
ob_sun.rotation_euler = (0.0, 0.0, 3.142)
ob_sun.lineart.crease_threshold = 0.0
ob_plane.location = (-0.5283, -0.5328, -3.292)
ob_plane.rotation_euler = (0.0, 0.0, 3.142)
ob_plane.hide_viewport = True
ob_plane.lineart.crease_threshold = 0.0
ob_lamp.location = (0.1029, -5.008, -1.131)
ob_lamp.rotation_euler = (0.6503, 0.05522, 5.008)
ob_lamp.lock_rotations_4d = False
ob_lamp.empty_display_type = 'ARROWS'
ob_lamp.color = (0.0, 0.0, 0.0, 0.0)
ob_lamp.lineart.crease_threshold = 0.0
ob_camera.location = (-0.02823, -14.05, 5.818)
ob_camera.rotation_euler = (4.413, 3.142, 3.142)
ob_camera.lock_rotation = (True, True, False)
ob_camera.lock_rotations_4d = False
ob_camera.empty_display_type = 'ARROWS'
ob_camera.color = (0.0, 0.0, 0.0, 0.0)
ob_camera.display_type = 'WIRE'
ob_camera.lineart.crease_threshold = 0.0

# ---- collection membership
col_collection_1.objects.link(ob_lamp_001)
col_collection_1.objects.link(ob_armature)
col_collection_1.objects.link(ob_bow)
col_collection_1.objects.link(ob_body)
col_collection_1.objects.link(ob_hair)
col_collection_1.objects.link(ob_sun)
col_collection_1.objects.link(ob_plane)
col_collection_1.objects.link(ob_lamp)
col_collection_1.objects.link(ob_camera)

# ---- scene / render settings (as saved in the file)
scene.camera = ob_camera
scene.frame_start = 1; scene.frame_end = 30; scene.frame_set(0)
scene.render.engine = 'BLENDER_EEVEE_NEXT'
scene.render.image_settings.file_format = 'FFMPEG'
scene.render.image_settings.color_mode = 'RGB'
scene.render.image_settings.compression = 90
scene.render.resolution_percentage = 50
scene.render.dither_intensity = 0.0
scene.render.bake_margin = 2
scene.render.bake_bias = 0.0
scene.cycles.use_denoising = False
scene.cycles.samples = 10
scene.cycles.sampling_pattern = 'TABULATED_SOBOL'
scene.cycles.light_sampling_threshold = 0.0
scene.cycles.use_adaptive_sampling = False
scene.cycles.use_light_tree = False
scene.cycles.blur_glossy = 0.0
scene.cycles.volume_bounces = 1
scene.cycles.pixel_filter_type = 'GAUSSIAN'
scene.cycles.sample_clamp_indirect = 0.0
scene.view_settings.view_transform = 'Standard'
bpy.context.view_layer.update()
